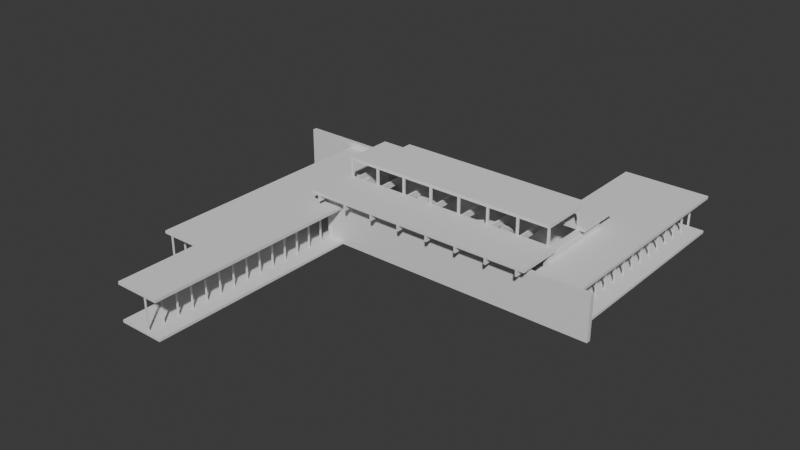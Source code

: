 # Source: Maquette.blend  (saved by Blender 5.1.30; exported with 4.5.12 LTS)
import bpy
from mathutils import Matrix  # noqa: F401  (used for matrix-valued properties, if any)

bpy.ops.wm.read_factory_settings(use_empty=True)
scene = bpy.context.scene
scene.name = 'Scene'

# ---- collections
col_collection = bpy.data.collections.new('Collection'); scene.collection.children.link(col_collection)

# ---- materials (node trees are filled in below, after node groups)
mat_mat_tissu = bpy.data.materials.new('Mat_Tissu')
mat_mat_verre = bpy.data.materials.new('Mat_Verre')

# ---- material node trees
mat_mat_tissu.use_nodes = True; mat_mat_tissu.node_tree.nodes.clear()
_N = mat_mat_tissu.node_tree.nodes; _L = mat_mat_tissu.node_tree.links
n0 = _N.new('ShaderNodeBsdfPrincipled'); n0.name = 'Principled BSDF'; n0.location = (-200, 100)
n1 = _N.new('ShaderNodeOutputMaterial'); n1.name = 'Material Output'; n1.location = (200, 100)
_L.new(n0.outputs[0], n1.inputs[0])
n1.is_active_output = True
mat_mat_verre.use_nodes = True; mat_mat_verre.node_tree.nodes.clear()
_N = mat_mat_verre.node_tree.nodes; _L = mat_mat_verre.node_tree.links
n0 = _N.new('ShaderNodeBsdfPrincipled'); n0.name = 'Principled BSDF'; n0.location = (-200, 100)
n1 = _N.new('ShaderNodeOutputMaterial'); n1.name = 'Material Output'; n1.location = (200, 100)
_L.new(n0.outputs[0], n1.inputs[0])
n1.is_active_output = True

# ---- world
world_world = bpy.data.worlds.new('World'); scene.world = world_world
world_world.use_nodes = True; world_world.node_tree.nodes.clear()
_N = world_world.node_tree.nodes; _L = world_world.node_tree.links
n0 = _N.new('ShaderNodeOutputWorld'); n0.name = 'World Output'; n0.location = (200, 100)
n1 = _N.new('ShaderNodeBackground'); n1.name = 'Background'; n1.location = (-200, 100)
n1.inputs[0].default_value = (0.05088, 0.05088, 0.05088, 1.0)
_L.new(n1.outputs[0], n0.inputs[0])
n0.is_active_output = True
world_world.color = (0.05088, 0.05088, 0.05088)
world_world.sun_shadow_jitter_overblur = 0.0

# ---- meshes
me_musee_axo = bpy.data.meshes.new('Musee axo')
me_musee_axo.from_pydata([(-2.25, -1.369, 3.897), (-2.25, -1.444, 5.182), (-2.25, -1.444, 3.897), (-2.25, -1.294, 5.182), (-2.25, -1.294, 3.897), (-2.4, -1.294, 5.182), (-2.325, -1.294, 3.897), (-2.4, -1.294, 3.897), (-2.4, -1.444, 3.897), (-2.4, -1.444, 5.182), (-2.4, -1.369, 3.897), (-2.325, -1.444, 3.897), (0.15, -1.369, 3.897), (0.15, -1.444, 5.182), (0.15, -1.444, 3.897), (0.15, -1.294, 5.182), (0.15, -1.294, 3.897), (1.315e-13, -1.294, 5.182), (0.075, -1.294, 3.897), (1.315e-13, -1.294, 3.897), (1.315e-13, -1.444, 3.897), (1.315e-13, -1.444, 5.182), (1.315e-13, -1.369, 3.897), (0.075, -1.444, 3.897), (10.27, -1.294, 3.67), (-7.725, -4.969, 3.67), (-7.725, -1.294, 3.67), (10.27, -4.969, 3.67), (10.27, -4.969, 3.897), (-7.725, -1.294, 3.897), (-7.725, -4.969, 3.897), (10.27, -1.294, 3.897), (2.55, -1.369, 3.897), (2.55, -1.444, 5.182), (2.55, -1.444, 3.897), (2.55, -1.294, 5.182), (2.55, -1.294, 3.897), (2.4, -1.294, 5.182), (2.475, -1.294, 3.897), (2.4, -1.294, 3.897), (2.4, -1.444, 3.897), (2.4, -1.444, 5.182), (2.4, -1.369, 3.897), (2.475, -1.444, 3.897), (10.27, 5.831, 3.67), (-7.725, 2.156, 3.67), (-7.725, 5.831, 3.67), (10.27, 2.156, 3.67), (10.27, 2.156, 3.897), (-7.725, 5.831, 3.897), (-7.725, 2.156, 3.897), (10.27, 5.831, 3.897), (4.95, -1.369, 3.897), (4.95, -1.444, 5.182), (4.95, -1.444, 3.897), (4.95, -1.294, 5.182), (4.95, -1.294, 3.897), (4.8, -1.294, 5.182), (4.875, -1.294, 3.897), (4.8, -1.294, 3.897), (4.8, -1.444, 3.897), (4.8, -1.444, 5.182), (4.8, -1.369, 3.897), (4.875, -1.444, 3.897), (7.35, -1.369, 3.897), (7.35, -1.444, 5.182), (7.35, -1.444, 3.897), (7.35, -1.294, 5.182), (7.35, -1.294, 3.897), (7.2, -1.294, 5.182), (7.275, -1.294, 3.897), (7.2, -1.294, 3.897), (7.2, -1.444, 3.897), (7.2, -1.444, 5.182), (7.2, -1.369, 3.897), (7.275, -1.444, 3.897), (9.75, -1.369, 3.897), (9.75, -1.444, 5.182), (9.75, -1.444, 3.897), (9.75, -1.294, 5.182), (9.75, -1.294, 3.897), (9.6, -1.294, 5.182), (9.675, -1.294, 3.897), (9.6, -1.294, 3.897), (9.6, -1.444, 3.897), (9.6, -1.444, 5.182), (9.6, -1.369, 3.897), (9.675, -1.444, 3.897), (-7.3, 4.456, -0.2), (-12.6, -14.39, -0.2), (-12.6, 4.456, -0.2), (-9.45, -14.39, -0.2), (-9.45, -20.75, -0.2), (-7.3, -3.944, -0.2), (-5.882, -20.75, -0.2), (-5.882, -3.944, -0.2), (-5.882, -20.75, -6.106e-16), (-9.45, -14.39, -6.106e-16), (-9.45, -20.75, -6.106e-16), (-7.3, -3.944, -6.106e-16), (-5.882, -3.944, -6.106e-16), (-12.6, 4.456, -6.106e-16), (-12.6, -14.39, -6.106e-16), (-7.3, 4.456, -6.106e-16), (-2.25, 2.231, 3.897), (-2.25, 2.156, 5.182), (-2.25, 2.156, 3.897), (-2.25, 2.306, 5.182), (-2.25, 2.306, 3.897), (-2.4, 2.306, 5.182), (-2.325, 2.306, 3.897), (-2.4, 2.306, 3.897), (-2.4, 2.156, 3.897), (-2.4, 2.156, 5.182), (-2.4, 2.231, 3.897), (-2.325, 2.156, 3.897), (4.95, 2.231, 3.897), (4.95, 2.156, 5.182), (4.95, 2.156, 3.897), (4.95, 2.306, 5.182), (4.95, 2.306, 3.897), (4.8, 2.306, 5.182), (4.875, 2.306, 3.897), (4.8, 2.306, 3.897), (4.8, 2.156, 3.897), (4.8, 2.156, 5.182), (4.8, 2.231, 3.897), (4.875, 2.156, 3.897), (-4.65, -1.369, 3.897), (-4.65, -1.444, 5.182), (-4.65, -1.444, 3.897), (-4.65, -1.294, 5.182), (-4.65, -1.294, 3.897), (-4.8, -1.294, 5.182), (-4.725, -1.294, 3.897), (-4.8, -1.294, 3.897), (-4.8, -1.444, 3.897), (-4.8, -1.444, 5.182), (-4.8, -1.369, 3.897), (-4.725, -1.444, 3.897), (0.15, 2.231, 3.897), (0.15, 2.156, 5.182), (0.15, 2.156, 3.897), (0.15, 2.306, 5.182), (0.15, 2.306, 3.897), (1.315e-13, 2.306, 5.182), (0.075, 2.306, 3.897), (1.315e-13, 2.306, 3.897), (1.315e-13, 2.156, 3.897), (1.315e-13, 2.156, 5.182), (1.315e-13, 2.231, 3.897), (0.075, 2.156, 3.897), (2.55, 2.231, 3.897), (2.55, 2.156, 5.182), (2.55, 2.156, 3.897), (2.55, 2.306, 5.182), (2.55, 2.306, 3.897), (2.4, 2.306, 5.182), (2.475, 2.306, 3.897), (2.4, 2.306, 3.897), (2.4, 2.156, 3.897), (2.4, 2.156, 5.182), (2.4, 2.231, 3.897), (2.475, 2.156, 3.897), (7.35, 2.231, 3.897), (7.35, 2.156, 5.182), (7.35, 2.156, 3.897), (7.35, 2.306, 5.182), (7.35, 2.306, 3.897), (7.2, 2.306, 5.182), (7.275, 2.306, 3.897), (7.2, 2.306, 3.897), (7.2, 2.156, 3.897), (7.2, 2.156, 5.182), (7.2, 2.231, 3.897), (7.275, 2.156, 3.897), (-4.65, 2.231, 3.897), (-4.65, 2.156, 5.182), (-4.65, 2.156, 3.897), (-4.65, 2.306, 5.182), (-4.65, 2.306, 3.897), (-4.8, 2.306, 5.182), (-4.725, 2.306, 3.897), (-4.8, 2.306, 3.897), (-4.8, 2.156, 3.897), (-4.8, 2.156, 5.182), (-4.8, 2.231, 3.897), (-4.725, 2.156, 3.897), (-7.05, 2.231, 3.897), (-7.05, 2.156, 5.182), (-7.05, 2.156, 3.897), (-7.05, 2.306, 5.182), (-7.05, 2.306, 3.897), (-7.2, 2.306, 5.182), (-7.125, 2.306, 3.897), (-7.2, 2.306, 3.897), (-7.2, 2.156, 3.897), (-7.2, 2.156, 5.182), (-7.2, 2.231, 3.897), (-7.125, 2.156, 3.897), (9.75, 2.306, 5.182), (-7.2, -1.444, 5.182), (9.75, -1.444, 5.417), (-7.2, 2.306, 5.417), (-7.2, -1.444, 5.417), (9.75, 2.306, 5.417), (-7.05, -1.369, 3.897), (-7.05, -1.444, 5.182), (-7.05, -1.444, 3.897), (-7.05, -1.294, 5.182), (-7.05, -1.294, 3.897), (-7.2, -1.294, 5.182), (-7.125, -1.294, 3.897), (-7.2, -1.294, 3.897), (-7.2, -1.444, 3.897), (-7.2, -1.369, 3.897), (-7.125, -1.444, 3.897), (9.75, 2.231, 3.897), (9.75, 2.156, 5.182), (9.75, 2.156, 3.897), (9.75, 2.306, 3.897), (9.6, 2.306, 5.182), (9.675, 2.306, 3.897), (9.6, 2.306, 3.897), (9.6, 2.156, 3.897), (9.6, 2.156, 5.182), (9.6, 2.231, 3.897), (9.675, 2.156, 3.897), (13.32, 14.23, -0.2), (6.6, 4.806, -0.2), (6.6, 14.23, -0.2), (9.85, 4.806, -0.2), (9.85, -3.594, -0.2), (13.32, -3.594, -0.2), (9.85, -1.539, -0.2), (9.85, 0.4507, -0.2), (9.85, -3.594, 1.943e-16), (9.85, 0.4507, 1.943e-16), (9.85, -1.539, 1.943e-16), (9.85, 4.806, 1.943e-16), (13.32, -3.594, 1.943e-16), (6.6, 14.23, 1.943e-16), (6.6, 4.806, 1.943e-16), (13.32, 14.23, 1.943e-16), (-7.3, 4.456, 2.595), (-12.6, -14.39, 2.595), (-12.6, 4.456, 2.595), (-9.45, -14.39, 2.595), (-9.45, -20.75, 2.595), (-7.3, -3.944, 2.595), (-5.882, -20.75, 2.595), (-5.882, -3.944, 2.595), (-5.882, -20.75, 2.809), (-9.45, -14.39, 2.809), (-9.45, -20.75, 2.809), (-7.3, -3.944, 2.809), (-5.882, -3.944, 2.809), (-12.6, 4.456, 2.809), (-12.6, -14.39, 2.809), (-7.3, 4.456, 2.809), (13.32, 14.23, 2.595), (6.6, 4.806, 2.595), (6.6, 14.23, 2.595), (9.85, 4.806, 2.595), (9.85, -3.594, 2.595), (13.32, -3.594, 2.595), (9.85, -1.539, 2.595), (9.85, -3.594, 2.809), (9.85, 4.806, 2.809), (9.85, -1.539, 2.809), (13.32, -3.594, 2.809), (6.6, 14.23, 2.809), (6.6, 4.806, 2.809), (13.32, 14.23, 2.809), (14.48, -3.944, -0.2), (-7.091, -3.594, -0.2), (-7.3, -3.594, -0.2), (-6.865, -3.594, -0.2), (-6.638, -3.594, -0.2), (7.35, -4.969, 3.67), (7.2, -4.969, 3.22), (7.35, -4.969, 3.22), (7.2, -4.969, 3.67), (7.2, 5.831, 3.67), (7.35, 5.831, 3.22), (7.2, 5.831, 3.22), (7.35, 5.831, 3.67), (-4.65, -4.969, 3.67), (-4.8, -4.969, 3.22), (-4.65, -4.969, 3.22), (-4.8, -4.969, 3.67), (-4.8, 5.831, 3.67), (-4.65, 5.831, 3.22), (-4.8, 5.831, 3.22), (-4.65, 5.831, 3.67), (-7.05, -4.969, 3.67), (-7.2, -4.969, 3.22), (-7.05, -4.969, 3.22), (-7.2, -4.969, 3.67), (-7.2, 5.831, 3.67), (-7.05, 5.831, 3.22), (-7.2, 5.831, 3.22), (-7.05, 5.831, 3.67), (2.55, -4.969, 3.67), (2.4, -4.969, 3.22), (2.55, -4.969, 3.22), (2.4, -4.969, 3.67), (2.4, 5.831, 3.67), (2.55, 5.831, 3.22), (2.4, 5.831, 3.22), (2.55, 5.831, 3.67), (0.15, -4.969, 3.67), (-7.105e-15, -4.969, 3.22), (0.15, -4.969, 3.22), (-7.105e-15, -4.969, 3.67), (-7.105e-15, 5.831, 3.67), (0.15, 5.831, 3.22), (-7.105e-15, 5.831, 3.22), (0.15, 5.831, 3.67), (4.95, -4.969, 3.67), (4.8, -4.969, 3.22), (4.95, -4.969, 3.22), (4.8, -4.969, 3.67), (4.8, 5.831, 3.67), (4.95, 5.831, 3.22), (4.8, 5.831, 3.22), (4.95, 5.831, 3.67), (-2.25, -4.969, 3.67), (-2.4, -4.969, 3.22), (-2.25, -4.969, 3.22), (-2.4, -4.969, 3.67), (-2.4, 5.831, 3.67), (-2.25, 5.831, 3.22), (-2.4, 5.831, 3.22), (-2.25, 5.831, 3.67), (9.85, 4.456, -0.2), (-16.47, 4.806, -0.2), (-16.19, 4.806, -0.2), (-15.92, 4.806, -0.2), (9.75, -4.969, 3.67), (9.6, -4.969, 3.22), (9.75, -4.969, 3.22), (9.6, -4.969, 3.67), (9.6, 5.831, 3.67), (9.75, 5.831, 3.22), (9.6, 5.831, 3.22), (9.75, 5.831, 3.67), (-7.3, 4.456, -3.958e-14), (9.85, 4.456, -3.958e-14), (-7.3, -3.594, -3.958e-14), (9.85, -3.594, -3.922e-14), (9.85, -1.539, -3.958e-14), (7.338, 14.26, 0.0), (7.2, 14.2, 0.0), (7.2, 14.26, 0.0), (7.338, 14.2, 0.0), (7.338, 14.2, 2.595), (7.2, 14.26, 2.595), (7.2, 14.2, 2.595), (7.338, 14.26, 2.595), (7.338, 11.86, 0.0), (7.2, 11.8, 0.0), (7.2, 11.86, 0.0), (7.338, 11.8, 0.0), (7.338, 11.8, 2.595), (7.2, 11.86, 2.595), (7.2, 11.8, 2.595), (7.338, 11.86, 2.595), (7.338, 13.06, 0.0), (7.2, 13.0, 0.0), (7.2, 13.06, 0.0), (7.338, 13.0, 0.0), (7.338, 13.0, 2.595), (7.2, 13.06, 2.595), (7.2, 13.0, 2.595), (7.338, 13.06, 2.595), (7.338, 9.463, 0.0), (7.2, 9.398, 0.0), (7.2, 9.463, 0.0), (7.338, 9.398, 0.0), (7.338, 9.398, 2.595), (7.2, 9.463, 2.595), (7.2, 9.398, 2.595), (7.338, 9.463, 2.595), (7.338, 8.263, 0.0), (7.2, 8.198, 0.0), (7.2, 8.263, 0.0), (7.338, 8.198, 0.0), (7.338, 8.198, 2.595), (7.2, 8.263, 2.595), (7.2, 8.198, 2.595), (7.338, 8.263, 2.595), (7.338, 10.66, 0.0), (7.2, 10.6, 0.0), (7.2, 10.66, 0.0), (7.338, 10.6, 0.0), (7.338, 10.6, 2.595), (7.2, 10.66, 2.595), (7.2, 10.6, 2.595), (7.338, 10.66, 2.595), (7.338, 5.863, 0.0), (7.2, 5.798, 0.0), (7.2, 5.863, 0.0), (7.338, 5.798, 0.0), (7.338, 5.798, 2.595), (7.2, 5.863, 2.595), (7.2, 5.798, 2.595), (7.338, 5.863, 2.595), (7.338, 7.063, 0.0), (7.2, 6.998, 0.0), (7.2, 7.063, 0.0), (7.338, 6.998, 0.0), (7.338, 6.998, 2.595), (7.2, 7.063, 2.595), (7.2, 6.998, 2.595), (7.338, 7.063, 2.595), (7.338, 4.871, 0.0), (7.2, 4.806, 0.0), (7.2, 4.871, 0.0), (7.338, 4.806, 0.0), (7.338, 4.806, 2.595), (7.2, 4.871, 2.595), (7.2, 4.806, 2.595), (7.338, 4.871, 2.595), (12.15, 10.66, 0.0), (12.01, 10.6, 0.0), (12.01, 10.66, 0.0), (12.15, 10.6, 0.0), (12.15, 10.6, 2.595), (12.01, 10.66, 2.595), (12.01, 10.6, 2.595), (12.15, 10.66, 2.595), (12.15, 5.863, 0.0), (12.01, 5.798, 0.0), (12.01, 5.863, 0.0), (12.15, 5.798, 0.0), (12.15, 5.798, 2.595), (12.01, 5.863, 2.595), (12.01, 5.798, 2.595), (12.15, 5.863, 2.595), (12.15, 13.06, 0.0), (12.01, 13.0, 0.0), (12.01, 13.06, 0.0), (12.15, 13.0, 0.0), (12.15, 13.0, 2.595), (12.01, 13.06, 2.595), (12.01, 13.0, 2.595), (12.15, 13.06, 2.595), (12.15, 8.263, 0.0), (12.01, 8.198, 0.0), (12.01, 8.263, 0.0), (12.15, 8.198, 0.0), (12.15, 8.198, 2.595), (12.01, 8.263, 2.595), (12.01, 8.198, 2.595), (12.15, 8.263, 2.595), (12.15, 11.86, 0.0), (12.01, 11.8, 0.0), (12.01, 11.86, 0.0), (12.15, 11.8, 0.0), (12.15, 11.8, 2.595), (12.01, 11.86, 2.595), (12.01, 11.8, 2.595), (12.15, 11.86, 2.595), (12.15, 9.463, 0.0), (12.01, 9.398, 0.0), (12.01, 9.463, 0.0), (12.15, 9.398, 0.0), (12.15, 9.398, 2.595), (12.01, 9.463, 2.595), (12.01, 9.398, 2.595), (12.15, 9.463, 2.595), (12.15, 7.063, 0.0), (12.01, 6.998, 0.0), (12.01, 7.063, 0.0), (12.15, 6.998, 0.0), (12.15, 6.998, 2.595), (12.01, 7.063, 2.595), (12.01, 6.998, 2.595), (12.15, 7.063, 2.595), (12.15, 14.26, 0.0), (12.01, 14.2, 0.0), (12.01, 14.26, 0.0), (12.15, 14.2, 0.0), (12.15, 14.2, 2.595), (12.01, 14.26, 2.595), (12.01, 14.2, 2.595), (12.15, 14.26, 2.595), (12.15, 3.463, 0.0), (12.01, 3.398, 0.0), (12.01, 3.463, 0.0), (12.15, 3.398, 0.0), (12.15, 3.398, 2.595), (12.01, 3.463, 2.595), (12.01, 3.398, 2.595), (12.15, 3.463, 2.595), (12.15, 1.063, 0.0), (12.01, 0.9982, 0.0), (12.01, 1.063, 0.0), (12.15, 0.9982, 0.0), (12.15, 0.9982, 2.595), (12.01, 1.063, 2.595), (12.01, 0.9982, 2.595), (12.15, 1.063, 2.595), (12.15, -0.1368, 0.0), (12.01, -0.2018, 0.0), (12.01, -0.1368, 0.0), (12.15, -0.2018, 0.0), (12.15, -0.2018, 2.595), (12.01, -0.1368, 2.595), (12.01, -0.2018, 2.595), (12.15, -0.1368, 2.595), (12.15, -1.337, 0.0), (12.01, -1.402, 0.0), (12.01, -1.337, 0.0), (12.15, -1.402, 0.0), (12.15, -1.402, 2.595), (12.01, -1.337, 2.595), (12.01, -1.402, 2.595), (12.15, -1.337, 2.595), (12.15, 4.663, 0.0), (12.01, 4.598, 0.0), (12.01, 4.663, 0.0), (12.15, 4.598, 0.0), (12.15, 4.598, 2.595), (12.01, 4.663, 2.595), (12.01, 4.598, 2.595), (12.15, 4.663, 2.595), (12.15, 2.263, 0.0), (12.01, 2.198, 0.0), (12.01, 2.263, 0.0), (12.15, 2.198, 0.0), (12.15, 2.198, 2.595), (12.01, 2.263, 2.595), (12.01, 2.198, 2.595), (12.15, 2.263, 2.595), (12.15, -2.537, 0.0), (12.01, -2.602, 0.0), (12.01, -2.537, 0.0), (12.15, -2.602, 0.0), (12.15, -2.602, 2.595), (12.01, -2.537, 2.595), (12.01, -2.602, 2.595), (12.15, -2.537, 2.595), (12.15, -3.529, 0.0), (12.01, -3.594, 0.0), (12.01, -3.529, 0.0), (12.15, -3.594, 0.0), (12.15, -3.594, 2.595), (12.01, -3.529, 2.595), (12.01, -3.594, 2.595), (12.15, -3.529, 2.595), (-11.86, 3.463, 0.0), (-12.0, 3.398, 0.0), (-12.0, 3.463, 0.0), (-11.86, 3.398, 0.0), (-11.86, 3.398, 2.595), (-12.0, 3.463, 2.595), (-12.0, 3.398, 2.595), (-11.86, 3.463, 2.595), (-11.86, 1.063, 0.0), (-12.0, 0.9982, 0.0), (-12.0, 1.063, 0.0), (-11.86, 0.9982, 0.0), (-11.86, 0.9982, 2.595), (-12.0, 1.063, 2.595), (-12.0, 0.9982, 2.595), (-11.86, 1.063, 2.595), (-11.86, -1.337, 0.0), (-12.0, -1.402, 0.0), (-12.0, -1.337, 0.0), (-11.86, -1.402, 0.0), (-11.86, -1.402, 2.595), (-12.0, -1.337, 2.595), (-12.0, -1.402, 2.595), (-11.86, -1.337, 2.595), (-11.86, -2.537, 0.0), (-12.0, -2.602, 0.0), (-12.0, -2.537, 0.0), (-11.86, -2.602, 0.0), (-11.86, -2.602, 2.595), (-12.0, -2.537, 2.595), (-12.0, -2.602, 2.595), (-11.86, -2.537, 2.595), (-11.86, -3.737, 0.0), (-12.0, -3.802, 0.0), (-12.0, -3.737, 0.0), (-11.86, -3.802, 0.0), (-11.86, -3.802, 2.595), (-12.0, -3.737, 2.595), (-12.0, -3.802, 2.595), (-11.86, -3.737, 2.595), (-11.86, 2.263, 0.0), (-12.0, 2.198, 0.0), (-12.0, 2.263, 0.0), (-11.86, 2.198, 0.0), (-11.86, 2.198, 2.595), (-12.0, 2.263, 2.595), (-12.0, 2.198, 2.595), (-11.86, 2.263, 2.595), (-11.86, -0.1368, 0.0), (-12.0, -0.2018, 0.0), (-12.0, -0.1368, 0.0), (-11.86, -0.2018, 0.0), (-11.86, -0.2018, 2.595), (-12.0, -0.1368, 2.595), (-12.0, -0.2018, 2.595), (-11.86, -0.1368, 2.595), (-11.86, 4.456, 0.0), (-12.0, 4.391, 0.0), (-12.0, 4.456, 0.0), (-11.86, 4.391, 0.0), (-11.86, 4.391, 2.595), (-12.0, 4.456, 2.595), (-12.0, 4.391, 2.595), (-11.86, 4.456, 2.595), (-11.86, -4.937, 0.0), (-12.0, -5.002, 0.0), (-12.0, -4.937, 0.0), (-11.86, -5.002, 0.0), (-11.86, -5.002, 2.595), (-12.0, -4.937, 2.595), (-12.0, -5.002, 2.595), (-11.86, -4.937, 2.595), (-11.86, -6.137, 0.0), (-12.0, -6.202, 0.0), (-12.0, -6.137, 0.0), (-11.86, -6.202, 0.0), (-11.86, -6.202, 2.595), (-12.0, -6.137, 2.595), (-12.0, -6.202, 2.595), (-11.86, -6.137, 2.595), (-11.86, -7.337, 0.0), (-12.0, -7.402, 0.0), (-12.0, -7.337, 0.0), (-11.86, -7.402, 0.0), (-11.86, -7.402, 2.595), (-12.0, -7.337, 2.595), (-12.0, -7.402, 2.595), (-11.86, -7.337, 2.595), (-11.86, -8.537, 0.0), (-12.0, -8.602, 0.0), (-12.0, -8.537, 0.0), (-11.86, -8.602, 0.0), (-11.86, -8.602, 2.595), (-12.0, -8.537, 2.595), (-12.0, -8.602, 2.595), (-11.86, -8.537, 2.595), (-11.86, -9.737, 0.0), (-12.0, -9.802, 0.0), (-12.0, -9.737, 0.0), (-11.86, -9.802, 0.0), (-11.86, -9.802, 2.595), (-12.0, -9.737, 2.595), (-12.0, -9.802, 2.595), (-11.86, -9.737, 2.595), (-11.86, -10.94, 0.0), (-12.0, -11.0, 0.0), (-12.0, -10.94, 0.0), (-11.86, -11.0, 0.0), (-11.86, -11.0, 2.595), (-12.0, -10.94, 2.595), (-12.0, -11.0, 2.595), (-11.86, -10.94, 2.595), (-11.86, -13.34, 0.0), (-12.0, -13.4, 0.0), (-12.0, -13.34, 0.0), (-11.86, -13.4, 0.0), (-11.86, -13.4, 2.595), (-12.0, -13.34, 2.595), (-12.0, -13.4, 2.595), (-11.86, -13.34, 2.595), (-11.86, -12.14, 0.0), (-12.0, -12.2, 0.0), (-12.0, -12.14, 0.0), (-11.86, -12.2, 0.0), (-11.86, -12.2, 2.595), (-12.0, -12.14, 2.595), (-12.0, -12.2, 2.595), (-11.86, -12.14, 2.595), (-11.86, -14.33, 0.0), (-12.0, -14.39, 0.0), (-12.0, -14.33, 0.0), (-11.86, -14.39, 0.0), (-11.86, -14.39, 2.595), (-12.0, -14.33, 2.595), (-12.0, -14.39, 2.595), (-11.86, -14.33, 2.595), (-7.052, -8.537, 0.0), (-7.19, -8.602, 0.0), (-7.19, -8.537, 0.0), (-7.052, -8.602, 0.0), (-7.052, -8.602, 2.595), (-7.19, -8.537, 2.595), (-7.19, -8.602, 2.595), (-7.052, -8.537, 2.595), (-7.052, -10.94, 0.0), (-7.19, -11.0, 0.0), (-7.19, -10.94, 0.0), (-7.052, -11.0, 0.0), (-7.052, -11.0, 2.595), (-7.19, -10.94, 2.595), (-7.19, -11.0, 2.595), (-7.052, -10.94, 2.595), (-7.052, -6.137, 0.0), (-7.19, -6.202, 0.0), (-7.19, -6.137, 0.0), (-7.052, -6.202, 0.0), (-7.052, -6.202, 2.595), (-7.19, -6.137, 2.595), (-7.19, -6.202, 2.595), (-7.052, -6.137, 2.595), (-7.052, -13.34, 0.0), (-7.19, -13.4, 0.0), (-7.19, -13.34, 0.0), (-7.052, -13.4, 0.0), (-7.052, -13.4, 2.595), (-7.19, -13.34, 2.595), (-7.19, -13.4, 2.595), (-7.052, -13.34, 2.595), (-7.052, -12.14, 0.0), (-7.19, -12.2, 0.0), (-7.19, -12.14, 0.0), (-7.052, -12.2, 0.0), (-7.052, -12.2, 2.595), (-7.19, -12.14, 2.595), (-7.19, -12.2, 2.595), (-7.052, -12.14, 2.595), (-7.052, -7.337, 0.0), (-7.19, -7.402, 0.0), (-7.19, -7.337, 0.0), (-7.052, -7.402, 0.0), (-7.052, -7.402, 2.595), (-7.19, -7.337, 2.595), (-7.19, -7.402, 2.595), (-7.052, -7.337, 2.595), (-7.052, -9.737, 0.0), (-7.19, -9.802, 0.0), (-7.19, -9.737, 0.0), (-7.052, -9.802, 0.0), (-7.052, -9.802, 2.595), (-7.19, -9.737, 2.595), (-7.19, -9.802, 2.595), (-7.052, -9.737, 2.595), (-7.052, -4.937, 0.0), (-7.19, -5.002, 0.0), (-7.19, -4.937, 0.0), (-7.052, -5.002, 0.0), (-7.052, -5.002, 2.595), (-7.19, -4.937, 2.595), (-7.19, -5.002, 2.595), (-7.052, -4.937, 2.595), (-7.052, -3.944, 0.0), (-7.19, -4.009, 0.0), (-7.19, -3.944, 0.0), (-7.052, -4.009, 0.0), (-7.052, -4.009, 2.595), (-7.19, -3.944, 2.595), (-7.19, -4.009, 2.595), (-7.052, -3.944, 2.595), (-7.052, -16.94, 0.0), (-7.19, -17.0, 0.0), (-7.19, -16.94, 0.0), (-7.052, -17.0, 0.0), (-7.052, -17.0, 2.595), (-7.19, -16.94, 2.595), (-7.19, -17.0, 2.595), (-7.052, -16.94, 2.595), (-7.052, -18.14, 0.0), (-7.19, -18.2, 0.0), (-7.19, -18.14, 0.0), (-7.052, -18.2, 0.0), (-7.052, -18.2, 2.595), (-7.19, -18.14, 2.595), (-7.19, -18.2, 2.595), (-7.052, -18.14, 2.595), (-7.052, -14.54, 0.0), (-7.19, -14.6, 0.0), (-7.19, -14.54, 0.0), (-7.052, -14.6, 0.0), (-7.052, -14.6, 2.595), (-7.19, -14.54, 2.595), (-7.19, -14.6, 2.595), (-7.052, -14.54, 2.595), (-7.052, -19.34, 0.0), (-7.19, -19.4, 0.0), (-7.19, -19.34, 0.0), (-7.052, -19.4, 0.0), (-7.052, -19.4, 2.595), (-7.19, -19.34, 2.595), (-7.19, -19.4, 2.595), (-7.052, -19.34, 2.595), (-7.052, -15.74, 0.0), (-7.19, -15.8, 0.0), (-7.19, -15.74, 0.0), (-7.052, -15.8, 0.0), (-7.052, -15.8, 2.595), (-7.19, -15.74, 2.595), (-7.19, -15.8, 2.595), (-7.052, -15.74, 2.595), (-7.052, -20.54, 0.0), (-7.19, -20.6, 0.0), (-7.19, -20.54, 0.0), (-7.052, -20.6, 0.0), (-7.052, -20.6, 2.595), (-7.19, -20.54, 2.595), (-7.19, -20.6, 2.595), (-7.052, -20.54, 2.595)], [], [(0, 1, 2), (1, 0, 3), (3, 0, 4), (5, 6, 7), (6, 5, 4), (4, 5, 3), (5, 8, 9), (8, 5, 10), (10, 5, 7), (1, 11, 2), (11, 1, 8), (8, 1, 9), (1, 5, 9), (5, 1, 3), (12, 13, 14), (13, 12, 15), (15, 12, 16), (17, 18, 19), (18, 17, 16), (16, 17, 15), (17, 20, 21), (20, 17, 22), (22, 17, 19), (13, 23, 14), (23, 13, 20), (20, 13, 21), (13, 17, 21), (17, 13, 15), (24, 25, 26), (25, 24, 27), (28, 29, 30), (29, 28, 31), (29, 24, 26), (24, 29, 31), (24, 28, 27), (28, 24, 31), (28, 25, 27), (25, 28, 30), (29, 25, 30), (25, 29, 26), (32, 33, 34), (33, 32, 35), (35, 32, 36), (37, 38, 39), (38, 37, 36), (36, 37, 35), (37, 40, 41), (40, 37, 42), (42, 37, 39), (33, 43, 34), (43, 33, 40), (40, 33, 41), (33, 37, 41), (37, 33, 35), (44, 45, 46), (45, 44, 47), (48, 49, 50), (49, 48, 51), (49, 44, 46), (44, 49, 51), (44, 48, 47), (48, 44, 51), (48, 45, 47), (45, 48, 50), (49, 45, 50), (45, 49, 46), (52, 53, 54), (53, 52, 55), (55, 52, 56), (57, 58, 59), (58, 57, 56), (56, 57, 55), (57, 60, 61), (60, 57, 62), (62, 57, 59), (53, 63, 54), (63, 53, 60), (60, 53, 61), (53, 57, 61), (57, 53, 55), (64, 65, 66), (65, 64, 67), (67, 64, 68), (69, 70, 71), (70, 69, 68), (68, 69, 67), (69, 72, 73), (72, 69, 74), (74, 69, 71), (65, 75, 66), (75, 65, 72), (72, 65, 73), (65, 69, 73), (69, 65, 67), (76, 77, 78), (77, 76, 79), (79, 76, 80), (81, 82, 83), (82, 81, 80), (80, 81, 79), (81, 84, 85), (84, 81, 86), (86, 81, 83), (77, 87, 78), (87, 77, 84), (84, 77, 85), (77, 81, 85), (81, 77, 79), (88, 89, 90), (89, 88, 91), (91, 88, 92), (92, 88, 93), (92, 93, 94), (94, 93, 95), (96, 97, 98), (97, 96, 99), (99, 96, 100), (97, 101, 102), (101, 97, 103), (103, 97, 99), (97, 89, 91), (89, 97, 102), (97, 92, 98), (92, 97, 91), (96, 92, 94), (92, 96, 98), (95, 96, 94), (96, 95, 100), (99, 95, 93), (95, 99, 100), (88, 99, 93), (99, 88, 103), (101, 88, 90), (88, 101, 103), (101, 89, 102), (89, 101, 90), (104, 105, 106), (105, 104, 107), (107, 104, 108), (109, 110, 111), (110, 109, 108), (108, 109, 107), (109, 112, 113), (112, 109, 114), (114, 109, 111), (105, 115, 106), (115, 105, 112), (112, 105, 113), (105, 109, 113), (109, 105, 107), (116, 117, 118), (117, 116, 119), (119, 116, 120), (121, 122, 123), (122, 121, 120), (120, 121, 119), (121, 124, 125), (124, 121, 126), (126, 121, 123), (117, 127, 118), (127, 117, 124), (124, 117, 125), (117, 121, 125), (121, 117, 119), (128, 129, 130), (129, 128, 131), (131, 128, 132), (133, 134, 135), (134, 133, 132), (132, 133, 131), (133, 136, 137), (136, 133, 138), (138, 133, 135), (129, 139, 130), (139, 129, 136), (136, 129, 137), (129, 133, 137), (133, 129, 131), (140, 141, 142), (141, 140, 143), (143, 140, 144), (145, 146, 147), (146, 145, 144), (144, 145, 143), (145, 148, 149), (148, 145, 150), (150, 145, 147), (141, 151, 142), (151, 141, 148), (148, 141, 149), (141, 145, 149), (145, 141, 143), (152, 153, 154), (153, 152, 155), (155, 152, 156), (157, 158, 159), (158, 157, 156), (156, 157, 155), (157, 160, 161), (160, 157, 162), (162, 157, 159), (153, 163, 154), (163, 153, 160), (160, 153, 161), (153, 157, 161), (157, 153, 155), (164, 165, 166), (165, 164, 167), (167, 164, 168), (169, 170, 171), (170, 169, 168), (168, 169, 167), (169, 172, 173), (172, 169, 174), (174, 169, 171), (165, 175, 166), (175, 165, 172), (172, 165, 173), (165, 169, 173), (169, 165, 167), (176, 177, 178), (177, 176, 179), (179, 176, 180), (181, 182, 183), (182, 181, 180), (180, 181, 179), (181, 184, 185), (184, 181, 186), (186, 181, 183), (177, 187, 178), (187, 177, 184), (184, 177, 185), (177, 181, 185), (181, 177, 179), (188, 189, 190), (189, 188, 191), (191, 188, 192), (193, 194, 195), (194, 193, 192), (192, 193, 191), (193, 196, 197), (196, 193, 198), (198, 193, 195), (189, 199, 190), (199, 189, 196), (196, 189, 197), (189, 193, 197), (193, 189, 191), (200, 201, 193), (201, 200, 77), (202, 203, 204), (203, 202, 205), (203, 201, 204), (201, 203, 193), (202, 201, 77), (201, 202, 204), (200, 202, 77), (202, 200, 205), (203, 200, 193), (200, 203, 205), (206, 207, 208), (207, 206, 209), (209, 206, 210), (211, 212, 213), (212, 211, 210), (210, 211, 209), (211, 214, 201), (214, 211, 215), (215, 211, 213), (207, 216, 208), (216, 207, 214), (214, 207, 201), (207, 211, 201), (211, 207, 209), (217, 218, 219), (218, 217, 200), (200, 217, 220), (221, 222, 223), (222, 221, 220), (220, 221, 200), (221, 224, 225), (224, 221, 226), (226, 221, 223), (218, 227, 219), (227, 218, 224), (224, 218, 225), (218, 221, 225), (221, 218, 200), (228, 229, 230), (229, 228, 231), (231, 228, 232), (232, 228, 233), (231, 234, 235), (234, 231, 232), (236, 237, 238), (237, 236, 239), (239, 236, 240), (239, 241, 242), (241, 239, 243), (243, 239, 240), (239, 229, 231), (229, 239, 242), (239, 235, 237), (235, 239, 231), (237, 234, 238), (234, 237, 235), (238, 232, 236), (232, 238, 234), (240, 232, 233), (232, 240, 236), (228, 240, 233), (240, 228, 243), (241, 228, 230), (228, 241, 243), (241, 229, 242), (229, 241, 230), (244, 245, 246), (245, 244, 247), (247, 244, 248), (248, 244, 249), (248, 249, 250), (250, 249, 251), (252, 253, 254), (253, 252, 255), (255, 252, 256), (253, 257, 258), (257, 253, 259), (259, 253, 255), (253, 245, 247), (245, 253, 258), (253, 248, 254), (248, 253, 247), (252, 248, 250), (248, 252, 254), (251, 252, 250), (252, 251, 256), (255, 251, 249), (251, 255, 256), (244, 255, 249), (255, 244, 259), (257, 244, 246), (244, 257, 259), (257, 245, 258), (245, 257, 246), (260, 261, 262), (261, 260, 263), (263, 260, 264), (264, 260, 265), (264, 266, 263), (267, 268, 269), (268, 267, 270), (268, 271, 272), (271, 268, 273), (273, 268, 270), (268, 261, 263), (261, 268, 272), (268, 266, 269), (266, 268, 263), (269, 264, 267), (264, 269, 266), (270, 264, 265), (264, 270, 267), (260, 270, 265), (270, 260, 273), (271, 260, 262), (260, 271, 273), (271, 261, 272), (261, 271, 262), (274, 275, 277), (274, 277, 278), (279, 280, 281), (280, 279, 282), (283, 284, 285), (284, 283, 286), (283, 280, 282), (280, 283, 285), (279, 283, 282), (283, 279, 286), (284, 279, 281), (279, 284, 286), (287, 288, 289), (288, 287, 290), (291, 292, 293), (292, 291, 294), (291, 288, 290), (288, 291, 293), (287, 291, 290), (291, 287, 294), (292, 287, 289), (287, 292, 294), (295, 296, 297), (296, 295, 298), (299, 300, 301), (300, 299, 302), (299, 296, 298), (296, 299, 301), (295, 299, 298), (299, 295, 302), (300, 295, 297), (295, 300, 302), (303, 304, 305), (304, 303, 306), (307, 308, 309), (308, 307, 310), (307, 304, 306), (304, 307, 309), (303, 307, 306), (307, 303, 310), (308, 303, 305), (303, 308, 310), (311, 312, 313), (312, 311, 314), (315, 316, 317), (316, 315, 318), (315, 312, 314), (312, 315, 317), (311, 315, 314), (315, 311, 318), (316, 311, 313), (311, 316, 318), (319, 320, 321), (320, 319, 322), (323, 324, 325), (324, 323, 326), (323, 320, 322), (320, 323, 325), (319, 323, 322), (323, 319, 326), (324, 319, 321), (319, 324, 326), (327, 328, 329), (328, 327, 330), (331, 332, 333), (332, 331, 334), (331, 328, 330), (328, 331, 333), (327, 331, 330), (331, 327, 334), (332, 327, 329), (327, 332, 334), (335, 336, 337), (335, 337, 338), (339, 340, 341), (340, 339, 342), (343, 344, 345), (344, 343, 346), (343, 340, 342), (340, 343, 345), (339, 343, 342), (343, 339, 346), (344, 339, 341), (339, 344, 346), (347, 335, 88), (335, 347, 348), (347, 276, 349), (276, 347, 88), (234, 350, 232), (350, 234, 351), (350, 347, 349), (347, 350, 351), (348, 347, 351), (232, 349, 276), (349, 232, 350), (232, 276, 234), (335, 276, 88), (276, 335, 234), (335, 351, 234), (351, 335, 348), (352, 353, 354), (353, 352, 355), (356, 357, 358), (357, 356, 359), (357, 353, 358), (353, 357, 354), (356, 353, 355), (353, 356, 358), (352, 356, 355), (356, 352, 359), (357, 352, 354), (352, 357, 359), (360, 361, 362), (361, 360, 363), (364, 365, 366), (365, 364, 367), (365, 361, 366), (361, 365, 362), (364, 361, 363), (361, 364, 366), (360, 364, 363), (364, 360, 367), (365, 360, 362), (360, 365, 367), (368, 369, 370), (369, 368, 371), (372, 373, 374), (373, 372, 375), (373, 369, 374), (369, 373, 370), (372, 369, 371), (369, 372, 374), (368, 372, 371), (372, 368, 375), (373, 368, 370), (368, 373, 375), (376, 377, 378), (377, 376, 379), (380, 381, 382), (381, 380, 383), (381, 377, 382), (377, 381, 378), (380, 377, 379), (377, 380, 382), (376, 380, 379), (380, 376, 383), (381, 376, 378), (376, 381, 383), (384, 385, 386), (385, 384, 387), (388, 389, 390), (389, 388, 391), (389, 385, 390), (385, 389, 386), (388, 385, 387), (385, 388, 390), (384, 388, 387), (388, 384, 391), (389, 384, 386), (384, 389, 391), (392, 393, 394), (393, 392, 395), (396, 397, 398), (397, 396, 399), (397, 393, 398), (393, 397, 394), (396, 393, 395), (393, 396, 398), (392, 396, 395), (396, 392, 399), (397, 392, 394), (392, 397, 399), (400, 401, 402), (401, 400, 403), (404, 405, 406), (405, 404, 407), (405, 401, 406), (401, 405, 402), (404, 401, 403), (401, 404, 406), (400, 404, 403), (404, 400, 407), (405, 400, 402), (400, 405, 407), (408, 409, 410), (409, 408, 411), (412, 413, 414), (413, 412, 415), (413, 409, 414), (409, 413, 410), (412, 409, 411), (409, 412, 414), (408, 412, 411), (412, 408, 415), (413, 408, 410), (408, 413, 415), (416, 417, 418), (417, 416, 419), (420, 421, 422), (421, 420, 423), (421, 417, 422), (417, 421, 418), (420, 417, 419), (417, 420, 422), (416, 420, 419), (420, 416, 423), (421, 416, 418), (416, 421, 423), (424, 425, 426), (425, 424, 427), (428, 429, 430), (429, 428, 431), (429, 425, 430), (425, 429, 426), (428, 425, 427), (425, 428, 430), (424, 428, 427), (428, 424, 431), (429, 424, 426), (424, 429, 431), (432, 433, 434), (433, 432, 435), (436, 437, 438), (437, 436, 439), (437, 433, 438), (433, 437, 434), (436, 433, 435), (433, 436, 438), (432, 436, 435), (436, 432, 439), (437, 432, 434), (432, 437, 439), (440, 441, 442), (441, 440, 443), (444, 445, 446), (445, 444, 447), (445, 441, 446), (441, 445, 442), (444, 441, 443), (441, 444, 446), (440, 444, 443), (444, 440, 447), (445, 440, 442), (440, 445, 447), (448, 449, 450), (449, 448, 451), (452, 453, 454), (453, 452, 455), (453, 449, 454), (449, 453, 450), (452, 449, 451), (449, 452, 454), (448, 452, 451), (452, 448, 455), (453, 448, 450), (448, 453, 455), (456, 457, 458), (457, 456, 459), (460, 461, 462), (461, 460, 463), (461, 457, 462), (457, 461, 458), (460, 457, 459), (457, 460, 462), (456, 460, 459), (460, 456, 463), (461, 456, 458), (456, 461, 463), (464, 465, 466), (465, 464, 467), (468, 469, 470), (469, 468, 471), (469, 465, 470), (465, 469, 466), (468, 465, 467), (465, 468, 470), (464, 468, 467), (468, 464, 471), (469, 464, 466), (464, 469, 471), (472, 473, 474), (473, 472, 475), (476, 477, 478), (477, 476, 479), (477, 473, 478), (473, 477, 474), (476, 473, 475), (473, 476, 478), (472, 476, 475), (476, 472, 479), (477, 472, 474), (472, 477, 479), (480, 481, 482), (481, 480, 483), (484, 485, 486), (485, 484, 487), (485, 481, 486), (481, 485, 482), (484, 481, 483), (481, 484, 486), (480, 484, 483), (484, 480, 487), (485, 480, 482), (480, 485, 487), (488, 489, 490), (489, 488, 491), (492, 493, 494), (493, 492, 495), (493, 489, 494), (489, 493, 490), (492, 489, 491), (489, 492, 494), (488, 492, 491), (492, 488, 495), (493, 488, 490), (488, 493, 495), (496, 497, 498), (497, 496, 499), (500, 501, 502), (501, 500, 503), (501, 497, 502), (497, 501, 498), (500, 497, 499), (497, 500, 502), (496, 500, 499), (500, 496, 503), (501, 496, 498), (496, 501, 503), (504, 505, 506), (505, 504, 507), (508, 509, 510), (509, 508, 511), (509, 505, 510), (505, 509, 506), (508, 505, 507), (505, 508, 510), (504, 508, 507), (508, 504, 511), (509, 504, 506), (504, 509, 511), (512, 513, 514), (513, 512, 515), (516, 517, 518), (517, 516, 519), (517, 513, 518), (513, 517, 514), (516, 513, 515), (513, 516, 518), (512, 516, 515), (516, 512, 519), (517, 512, 514), (512, 517, 519), (520, 521, 522), (521, 520, 523), (524, 525, 526), (525, 524, 527), (525, 521, 526), (521, 525, 522), (524, 521, 523), (521, 524, 526), (520, 524, 523), (524, 520, 527), (525, 520, 522), (520, 525, 527), (528, 529, 530), (529, 528, 531), (532, 533, 534), (533, 532, 535), (533, 529, 534), (529, 533, 530), (532, 529, 531), (529, 532, 534), (528, 532, 531), (532, 528, 535), (533, 528, 530), (528, 533, 535), (536, 537, 538), (537, 536, 539), (540, 541, 542), (541, 540, 543), (541, 537, 542), (537, 541, 538), (540, 537, 539), (537, 540, 542), (536, 540, 539), (540, 536, 543), (541, 536, 538), (536, 541, 543), (544, 545, 546), (545, 544, 547), (548, 549, 550), (549, 548, 551), (549, 545, 550), (545, 549, 546), (548, 545, 547), (545, 548, 550), (544, 548, 547), (548, 544, 551), (549, 544, 546), (544, 549, 551), (552, 553, 554), (553, 552, 555), (556, 557, 558), (557, 556, 559), (557, 553, 558), (553, 557, 554), (556, 553, 555), (553, 556, 558), (552, 556, 555), (556, 552, 559), (557, 552, 554), (552, 557, 559), (560, 561, 562), (561, 560, 563), (564, 565, 566), (565, 564, 567), (565, 561, 566), (561, 565, 562), (564, 561, 563), (561, 564, 566), (560, 564, 563), (564, 560, 567), (565, 560, 562), (560, 565, 567), (568, 569, 570), (569, 568, 571), (572, 573, 574), (573, 572, 575), (573, 569, 574), (569, 573, 570), (572, 569, 571), (569, 572, 574), (568, 572, 571), (572, 568, 575), (573, 568, 570), (568, 573, 575), (576, 577, 578), (577, 576, 579), (580, 581, 582), (581, 580, 583), (581, 577, 582), (577, 581, 578), (580, 577, 579), (577, 580, 582), (576, 580, 579), (580, 576, 583), (581, 576, 578), (576, 581, 583), (584, 585, 586), (585, 584, 587), (588, 589, 590), (589, 588, 591), (589, 585, 590), (585, 589, 586), (588, 585, 587), (585, 588, 590), (584, 588, 587), (588, 584, 591), (589, 584, 586), (584, 589, 591), (592, 593, 594), (593, 592, 595), (596, 597, 598), (597, 596, 599), (597, 593, 598), (593, 597, 594), (596, 593, 595), (593, 596, 598), (592, 596, 595), (596, 592, 599), (597, 592, 594), (592, 597, 599), (600, 601, 602), (601, 600, 603), (604, 605, 606), (605, 604, 607), (605, 601, 606), (601, 605, 602), (604, 601, 603), (601, 604, 606), (600, 604, 603), (604, 600, 607), (605, 600, 602), (600, 605, 607), (608, 609, 610), (609, 608, 611), (612, 613, 614), (613, 612, 615), (613, 609, 614), (609, 613, 610), (612, 609, 611), (609, 612, 614), (608, 612, 611), (612, 608, 615), (613, 608, 610), (608, 613, 615), (616, 617, 618), (617, 616, 619), (620, 621, 622), (621, 620, 623), (621, 617, 622), (617, 621, 618), (620, 617, 619), (617, 620, 622), (616, 620, 619), (620, 616, 623), (621, 616, 618), (616, 621, 623), (624, 625, 626), (625, 624, 627), (628, 629, 630), (629, 628, 631), (629, 625, 630), (625, 629, 626), (628, 625, 627), (625, 628, 630), (624, 628, 627), (628, 624, 631), (629, 624, 626), (624, 629, 631), (632, 633, 634), (633, 632, 635), (636, 637, 638), (637, 636, 639), (637, 633, 638), (633, 637, 634), (636, 633, 635), (633, 636, 638), (632, 636, 635), (636, 632, 639), (637, 632, 634), (632, 637, 639), (640, 641, 642), (641, 640, 643), (644, 645, 646), (645, 644, 647), (645, 641, 646), (641, 645, 642), (644, 641, 643), (641, 644, 646), (640, 644, 643), (644, 640, 647), (645, 640, 642), (640, 645, 647), (648, 649, 650), (649, 648, 651), (652, 653, 654), (653, 652, 655), (653, 649, 654), (649, 653, 650), (652, 649, 651), (649, 652, 654), (648, 652, 651), (652, 648, 655), (653, 648, 650), (648, 653, 655), (656, 657, 658), (657, 656, 659), (660, 661, 662), (661, 660, 663), (661, 657, 662), (657, 661, 658), (660, 657, 659), (657, 660, 662), (656, 660, 659), (660, 656, 663), (661, 656, 658), (656, 661, 663), (664, 665, 666), (665, 664, 667), (668, 669, 670), (669, 668, 671), (669, 665, 670), (665, 669, 666), (668, 665, 667), (665, 668, 670), (664, 668, 667), (668, 664, 671), (669, 664, 666), (664, 669, 671), (672, 673, 674), (673, 672, 675), (676, 677, 678), (677, 676, 679), (677, 673, 678), (673, 677, 674), (676, 673, 675), (673, 676, 678), (672, 676, 675), (676, 672, 679), (677, 672, 674), (672, 677, 679), (680, 681, 682), (681, 680, 683), (684, 685, 686), (685, 684, 687), (685, 681, 686), (681, 685, 682), (684, 681, 683), (681, 684, 686), (680, 684, 683), (684, 680, 687), (685, 680, 682), (680, 685, 687), (688, 689, 690), (689, 688, 691), (692, 693, 694), (693, 692, 695), (693, 689, 694), (689, 693, 690), (692, 689, 691), (689, 692, 694), (688, 692, 691), (692, 688, 695), (693, 688, 690), (688, 693, 695), (696, 697, 698), (697, 696, 699), (700, 701, 702), (701, 700, 703), (701, 697, 702), (697, 701, 698), (700, 697, 699), (697, 700, 702), (696, 700, 699), (700, 696, 703), (701, 696, 698), (696, 701, 703), (704, 705, 706), (705, 704, 707), (708, 709, 710), (709, 708, 711), (709, 705, 710), (705, 709, 706), (708, 705, 707), (705, 708, 710), (704, 708, 707), (708, 704, 711), (709, 704, 706), (704, 709, 711), (712, 713, 714), (713, 712, 715), (716, 717, 718), (717, 716, 719), (717, 713, 718), (713, 717, 714), (716, 713, 715), (713, 716, 718), (712, 716, 715), (716, 712, 719), (717, 712, 714), (712, 717, 719), (720, 721, 722), (721, 720, 723), (724, 725, 726), (725, 724, 727), (725, 721, 726), (721, 725, 722), (724, 721, 723), (721, 724, 726), (720, 724, 723), (724, 720, 727), (725, 720, 722), (720, 725, 727), (728, 729, 730), (729, 728, 731), (732, 733, 734), (733, 732, 735), (733, 729, 734), (729, 733, 730), (732, 729, 731), (729, 732, 734), (728, 732, 731), (732, 728, 735), (733, 728, 730), (728, 733, 735), (736, 737, 738), (737, 736, 739), (740, 741, 742), (741, 740, 743), (741, 737, 742), (737, 741, 738), (740, 737, 739), (737, 740, 742), (736, 740, 739), (740, 736, 743), (741, 736, 738), (736, 741, 743), (744, 745, 746), (745, 744, 747), (748, 749, 750), (749, 748, 751), (749, 745, 750), (745, 749, 746), (748, 745, 747), (745, 748, 750), (744, 748, 747), (748, 744, 751), (749, 744, 746), (744, 749, 751), (752, 753, 754), (753, 752, 755), (756, 757, 758), (757, 756, 759), (757, 753, 758), (753, 757, 754), (756, 753, 755), (753, 756, 758), (752, 756, 755), (756, 752, 759), (757, 752, 754), (752, 757, 759), (760, 761, 762), (761, 760, 763), (764, 765, 766), (765, 764, 767), (765, 761, 766), (761, 765, 762), (764, 761, 763), (761, 764, 766), (760, 764, 763), (764, 760, 767), (765, 760, 762), (760, 765, 767), (768, 769, 770), (769, 768, 771), (772, 773, 774), (773, 772, 775), (773, 769, 774), (769, 773, 770), (772, 769, 771), (769, 772, 774), (768, 772, 771), (772, 768, 775), (773, 768, 770), (768, 773, 775), (776, 777, 778), (777, 776, 779), (780, 781, 782), (781, 780, 783), (781, 777, 782), (777, 781, 778), (780, 777, 779), (777, 780, 782), (776, 780, 779), (780, 776, 783), (781, 776, 778), (776, 781, 783), (784, 785, 786), (785, 784, 787), (788, 789, 790), (789, 788, 791), (789, 785, 790), (785, 789, 786), (788, 785, 787), (785, 788, 790), (784, 788, 787), (788, 784, 791), (789, 784, 786), (784, 789, 791), (792, 793, 794), (793, 792, 795), (796, 797, 798), (797, 796, 799), (797, 793, 798), (793, 797, 794), (796, 793, 795), (793, 796, 798), (792, 796, 795), (796, 792, 799), (797, 792, 794), (792, 797, 799), (800, 801, 802), (801, 800, 803), (804, 805, 806), (805, 804, 807), (805, 801, 806), (801, 805, 802), (804, 801, 803), (801, 804, 806), (800, 804, 803), (804, 800, 807), (805, 800, 802), (800, 805, 807)])
me_musee_axo.update()
me_musee_axo_001 = bpy.data.meshes.new('Musee axo.001')
me_musee_axo_001.from_pydata([(7.487, -0.951, 3.22), (7.175, -0.8775, 1.38), (7.487, -0.951, 1.38), (7.175, -0.8775, 3.22), (1.95, -1.043, 3.22), (1.626, -1.074, 1.38), (1.95, -1.043, 1.38), (1.626, -1.074, 3.22), (0.9804, -1.007, 3.22), (0.6806, -0.9114, 1.38), (0.9804, -1.007, 1.38), (0.6806, -0.9114, 3.22), (1.299, -1.062, 3.22), (1.299, -1.062, 1.38), (0.4593, -0.7323, 3.22), (0.7188, -0.8604, 1.38), (0.4593, -0.7323, 1.38), (0.7188, -0.8604, 3.22), (1.006, -0.9522, 1.38), (1.006, -0.9522, 3.22), (2.55, -0.8564, 3.22), (2.262, -0.9697, 1.38), (2.55, -0.8564, 1.38), (2.262, -0.9697, 3.22), (1.31, -1.005, 3.22), (1.623, -1.016, 1.38), (1.31, -1.005, 1.38), (1.623, -1.016, 3.22), (1.933, -0.9864, 3.22), (2.231, -0.9162, 1.38), (1.933, -0.9864, 1.38), (2.231, -0.9162, 3.22), (0.2354, -0.5721, 3.22), (0.2354, -0.5721, 1.38), (2.806, -0.7069, 3.22), (2.806, -0.7069, 1.38), (0.4092, -0.7775, 1.38), (0.4092, -0.7775, 3.22), (2.506, -0.8078, 1.38), (2.506, -0.8078, 3.22), (0.1751, -0.6099, 1.38), (0.1751, -0.6099, 3.22), (2.751, -0.6648, 1.38), (2.751, -0.6648, 3.22), (-0.1755, -0.2149, 3.22), (-0.013, -0.4154, 1.38), (-0.013, -0.4154, 3.22), (-0.1755, -0.2149, 1.38), (-0.3811, -0.04205, 3.22), (-0.6258, 0.1009, 1.38), (-0.3811, -0.04205, 1.38), (-0.6258, 0.1009, 3.22), (-1.506, 0.3676, 3.22), (-1.182, 0.3363, 1.38), (-1.506, 0.3676, 1.38), (-1.182, 0.3363, 3.22), (-1.833, 0.3555, 3.22), (-1.833, 0.3555, 1.38), (-2.152, 0.3006, 3.22), (-2.152, 0.3006, 1.38), (-1.822, 0.2979, 3.22), (-2.127, 0.2454, 1.38), (-1.822, 0.2979, 1.38), (-2.127, 0.2454, 3.22), (-1.199, 0.2796, 3.22), (-1.51, 0.3094, 1.38), (-1.199, 0.2796, 1.38), (-1.51, 0.3094, 3.22), (-2.413, 0.1535, 1.38), (-2.413, 0.1535, 3.22), (-0.9016, 0.2093, 1.38), (-0.9016, 0.2093, 3.22), (-0.8705, 0.2629, 3.22), (-0.5821, 0.1495, 1.38), (-0.8705, 0.2629, 1.38), (-0.5821, 0.1495, 3.22), (-0.3263, 9.77e-15, 1.38), (-0.1112, -0.1808, 3.22), (-0.1112, -0.1808, 1.38), (-0.3263, 9.77e-15, 3.22), (0.05333, -0.3837, 3.22), (0.05333, -0.3837, 1.38), (8.456, -0.9152, 3.22), (8.138, -0.9702, 1.38), (8.456, -0.9152, 1.38), (8.138, -0.9702, 3.22), (8.127, -0.9125, 3.22), (8.431, -0.86, 1.38), (8.127, -0.9125, 1.38), (8.431, -0.86, 3.22), (7.811, -0.9822, 1.38), (7.811, -0.9822, 3.22), (9.028, -0.6852, 3.22), (8.756, -0.8192, 1.38), (9.028, -0.6852, 1.38), (8.756, -0.8192, 3.22), (8.977, -0.6401, 3.22), (9.201, -0.4798, 1.38), (8.977, -0.6401, 1.38), (9.201, -0.4798, 3.22), (8.718, -0.7682, 3.22), (8.718, -0.7682, 1.38), (7.814, -0.9241, 3.22), (7.814, -0.9241, 1.38), (7.504, -0.8942, 3.22), (7.504, -0.8942, 1.38), (2.957, -0.4919, 3.22), (2.957, -0.4919, 1.38), (3.499, 0.09223, 3.22), (3.755, 0.2417, 1.38), (3.499, 0.09223, 1.38), (3.755, 0.2417, 3.22), (4.995, 0.3901, 3.22), (4.682, 0.4016, 1.38), (4.995, 0.3901, 1.38), (4.682, 0.4016, 3.22), (4.679, 0.4598, 3.22), (5.006, 0.4477, 1.38), (4.679, 0.4598, 1.38), (5.006, 0.4477, 3.22), (3.554, 0.05018, 1.38), (3.348, -0.1227, 3.22), (3.348, -0.1227, 1.38), (3.554, 0.05018, 3.22), (3.284, -0.08857, 1.38), (3.284, -0.08857, 3.22), (4.372, 0.3718, 1.38), (4.372, 0.3718, 3.22), (4.043, 0.3551, 1.38), (4.043, 0.3551, 3.22), (3.021, -0.5261, 1.38), (3.021, -0.5261, 3.22), (4.354, 0.4286, 1.38), (4.354, 0.4286, 3.22), (4.074, 0.3015, 3.22), (3.798, 0.1931, 1.38), (4.074, 0.3015, 1.38), (3.798, 0.1931, 3.22), (9.449, -0.3241, 1.38), (9.262, -0.5176, 3.22), (9.262, -0.5176, 1.38), (9.449, -0.3241, 3.22), (9.384, -0.2906, 3.22), (9.384, -0.2906, 1.38), (9.417, -0.3073, 1.38), (6.069, -0.04258, 3.22), (5.845, 0.1177, 1.38), (6.069, -0.04258, 1.38), (5.845, 0.1177, 3.22), (5.324, 0.3928, 1.38), (5.324, 0.3928, 3.22), (7.206, -0.8239, 3.22), (7.206, -0.8239, 1.38), (5.299, 0.3376, 3.22), (5.299, 0.3376, 1.38), (6.251, -0.2309, 3.22), (6.416, -0.4338, 1.38), (6.416, -0.4338, 3.22), (6.251, -0.2309, 1.38), (6.48, -0.3997, 1.38), (6.686, -0.5726, 3.22), (6.686, -0.5726, 1.38), (6.48, -0.3997, 3.22), (6.887, -0.7642, 3.22), (6.631, -0.6147, 1.38), (6.887, -0.7642, 1.38), (6.631, -0.6147, 3.22), (5.586, 0.2458, 1.38), (5.586, 0.2458, 3.22), (6.318, -0.1993, 1.38), (6.318, -0.1993, 3.22), (6.93, -0.7156, 3.22), (6.93, -0.7156, 1.38), (6.13, -0.004775, 1.38), (6.13, -0.004775, 3.22), (5.624, 0.2968, 3.22), (5.895, 0.1628, 1.38), (5.624, 0.2968, 1.38), (5.895, 0.1628, 3.22), (-2.957, -0.097, 3.22), (-3.144, -0.2906, 1.38), (-3.144, -0.2906, 3.22), (-2.957, -0.097, 1.38), (-2.452, 0.2046, 3.22), (-2.452, 0.2046, 1.38), (-2.723, 0.07057, 3.22), (-2.723, 0.07057, 1.38), (-2.673, 0.02543, 3.22), (-2.897, -0.1348, 1.38), (-2.673, 0.02543, 1.38), (-2.897, -0.1348, 3.22), (-3.08, -0.3241, 3.22), (3.118, -0.2925, 3.22), (3.186, -0.3221, 3.22), (-3.112, -0.3073, 1.38), (-2.927, -0.1159, 1.38), (-2.698, 0.048, 1.38), (-2.432, 0.1791, 1.38), (-2.139, 0.273, 1.38), (-1.828, 0.3267, 1.38), (-1.508, 0.3385, 1.38), (-1.191, 0.3079, 1.38), (-0.886, 0.2361, 1.38), (-0.604, 0.1252, 1.38), (-0.3537, -0.02102, 1.38), (-0.1434, -0.1979, 1.38), (0.02016, -0.3996, 1.38), (0.2052, -0.591, 1.38), (0.4342, -0.7549, 1.38), (0.6997, -0.8859, 1.38), (0.993, -0.9799, 1.38), (1.305, -1.034, 1.38), (1.624, -1.045, 1.38), (1.941, -1.015, 1.38), (2.246, -0.943, 1.38), (2.528, -0.8321, 1.38), (2.778, -0.6859, 1.38), (2.989, -0.509, 1.38), (3.118, -0.2925, 1.38), (3.152, -0.3073, 1.38), (3.316, -0.1056, 1.38), (3.526, 0.0712, 1.38), (3.776, 0.2174, 1.38), (4.059, 0.3283, 1.38), (4.363, 0.4002, 1.38), (4.68, 0.4307, 1.38), (5.0, 0.4189, 1.38), (5.312, 0.3652, 1.38), (5.605, 0.2713, 1.38), (5.87, 0.1402, 1.38), (6.099, -0.02368, 1.38), (6.284, -0.2151, 1.38), (6.448, -0.4168, 1.38), (6.658, -0.5936, 1.38), (6.909, -0.7399, 1.38), (7.191, -0.8507, 1.38), (7.495, -0.9226, 1.38), (7.813, -0.9531, 1.38), (8.132, -0.9413, 1.38), (8.444, -0.8876, 1.38), (8.737, -0.7937, 1.38), (9.003, -0.6627, 1.38), (9.232, -0.4987, 1.38), (-3.08, -0.3241, 1.38), (3.186, -0.3221, 1.38)], [], [(0, 1, 2), (1, 0, 3), (4, 5, 6), (5, 4, 7), (8, 9, 10), (9, 8, 11), (12, 10, 13), (10, 12, 8), (14, 15, 16), (15, 14, 17), (17, 18, 15), (18, 17, 19), (20, 21, 22), (21, 20, 23), (24, 25, 26), (25, 24, 27), (28, 29, 30), (29, 28, 31), (32, 16, 33), (16, 32, 14), (7, 13, 5), (13, 7, 12), (34, 22, 35), (22, 34, 20), (11, 36, 9), (36, 11, 37), (27, 30, 25), (30, 27, 28), (19, 26, 18), (26, 19, 24), (31, 38, 29), (38, 31, 39), (37, 40, 36), (40, 37, 41), (23, 6, 21), (6, 23, 4), (39, 42, 38), (42, 39, 43), (44, 45, 46), (45, 44, 47), (48, 49, 50), (49, 48, 51), (48, 47, 44), (47, 48, 50), (52, 53, 54), (53, 52, 55), (56, 54, 57), (54, 56, 52), (58, 57, 59), (57, 58, 56), (60, 61, 62), (61, 60, 63), (64, 65, 66), (65, 64, 67), (63, 68, 61), (68, 63, 69), (51, 70, 49), (70, 51, 71), (67, 62, 65), (62, 67, 60), (46, 40, 41), (40, 46, 45), (72, 73, 74), (73, 72, 75), (76, 77, 78), (77, 76, 79), (71, 66, 70), (66, 71, 64), (55, 74, 53), (74, 55, 72), (78, 80, 81), (80, 78, 77), (75, 76, 73), (76, 75, 79), (81, 32, 33), (32, 81, 80), (82, 83, 84), (83, 82, 85), (86, 87, 88), (87, 86, 89), (85, 90, 83), (90, 85, 91), (92, 93, 94), (93, 92, 95), (96, 97, 98), (97, 96, 99), (100, 98, 101), (98, 100, 96), (102, 88, 103), (88, 102, 86), (91, 2, 90), (2, 91, 0), (104, 103, 105), (103, 104, 102), (106, 42, 43), (42, 106, 107), (108, 109, 110), (109, 108, 111), (112, 113, 114), (113, 112, 115), (116, 117, 118), (117, 116, 119), (120, 121, 122), (121, 120, 123), (108, 124, 125), (124, 108, 110), (115, 126, 113), (126, 115, 127), (111, 128, 109), (128, 111, 129), (130, 34, 35), (34, 130, 131), (129, 132, 128), (132, 129, 133), (133, 118, 132), (118, 133, 116), (134, 135, 136), (135, 134, 137), (137, 120, 135), (120, 137, 123), (127, 136, 126), (136, 127, 134), (138, 139, 140), (139, 138, 141), (142, 97, 99), (97, 142, 143), (142, 144, 143), (144, 142, 138), (138, 142, 141), (139, 94, 140), (94, 139, 92), (95, 84, 93), (84, 95, 82), (89, 101, 87), (101, 89, 100), (145, 146, 147), (146, 145, 148), (119, 149, 117), (149, 119, 150), (151, 105, 152), (105, 151, 104), (153, 114, 154), (114, 153, 112), (155, 156, 157), (156, 155, 158), (159, 160, 161), (160, 159, 162), (163, 164, 165), (164, 163, 166), (148, 167, 146), (167, 148, 168), (168, 154, 167), (154, 168, 153), (169, 162, 159), (162, 169, 170), (3, 165, 1), (165, 3, 163), (171, 152, 172), (152, 171, 151), (173, 170, 169), (170, 173, 174), (175, 176, 177), (176, 175, 178), (178, 173, 176), (173, 178, 174), (157, 164, 166), (164, 157, 156), (150, 177, 149), (177, 150, 175), (160, 172, 161), (172, 160, 171), (145, 158, 155), (158, 145, 147), (179, 180, 181), (180, 179, 182), (183, 59, 184), (59, 183, 58), (185, 184, 186), (184, 185, 183), (179, 186, 182), (186, 179, 185), (187, 188, 189), (188, 187, 190), (69, 189, 68), (189, 69, 187), (191, 179, 181), (179, 191, 190), (179, 190, 185), (185, 190, 187), (185, 187, 183), (183, 187, 69), (183, 69, 58), (58, 69, 63), (58, 63, 56), (56, 63, 60), (56, 60, 52), (52, 60, 67), (52, 67, 64), (52, 64, 55), (55, 64, 71), (55, 71, 72), (72, 71, 51), (72, 51, 75), (75, 51, 48), (75, 48, 79), (79, 48, 44), (79, 44, 77), (77, 44, 46), (77, 46, 80), (80, 46, 41), (80, 41, 32), (32, 41, 37), (32, 37, 14), (14, 37, 11), (14, 11, 17), (17, 11, 8), (17, 8, 19), (19, 8, 12), (19, 12, 24), (24, 12, 7), (24, 7, 27), (27, 7, 28), (28, 7, 4), (28, 4, 31), (31, 4, 23), (31, 23, 39), (39, 23, 20), (39, 20, 43), (43, 20, 34), (43, 34, 106), (106, 34, 131), (106, 131, 192), (192, 131, 193), (192, 193, 125), (125, 193, 121), (125, 121, 108), (108, 121, 123), (108, 123, 111), (111, 123, 137), (111, 137, 129), (129, 137, 134), (129, 134, 133), (133, 134, 127), (133, 127, 116), (116, 127, 115), (116, 115, 119), (119, 115, 112), (119, 112, 153), (119, 153, 150), (150, 153, 168), (150, 168, 175), (175, 168, 148), (175, 148, 178), (178, 148, 145), (178, 145, 174), (174, 145, 155), (174, 155, 170), (170, 155, 157), (170, 157, 162), (162, 157, 166), (162, 166, 160), (160, 166, 163), (160, 163, 171), (171, 163, 3), (171, 3, 151), (151, 3, 0), (151, 0, 104), (104, 0, 91), (104, 91, 102), (102, 91, 85), (102, 85, 86), (86, 85, 89), (89, 85, 82), (89, 82, 100), (100, 82, 95), (100, 95, 96), (96, 95, 92), (96, 92, 99), (99, 92, 139), (99, 139, 142), (142, 139, 141), (182, 194, 180), (194, 182, 195), (195, 182, 186), (195, 186, 196), (196, 186, 184), (196, 184, 197), (197, 184, 59), (197, 59, 198), (198, 59, 57), (198, 57, 199), (199, 57, 54), (199, 54, 200), (200, 54, 201), (201, 54, 53), (201, 53, 202), (202, 53, 74), (202, 74, 203), (203, 74, 73), (203, 73, 204), (204, 73, 76), (204, 76, 205), (205, 76, 78), (205, 78, 206), (206, 78, 81), (206, 81, 207), (207, 81, 33), (207, 33, 208), (208, 33, 16), (208, 16, 209), (209, 16, 15), (209, 15, 210), (210, 15, 18), (210, 18, 211), (211, 18, 26), (211, 26, 212), (212, 26, 25), (212, 25, 30), (212, 30, 213), (213, 30, 29), (213, 29, 214), (214, 29, 38), (214, 38, 215), (215, 38, 42), (215, 42, 216), (216, 42, 107), (216, 107, 217), (217, 107, 218), (217, 218, 219), (219, 218, 124), (219, 124, 220), (220, 124, 110), (220, 110, 221), (221, 110, 109), (221, 109, 222), (222, 109, 128), (222, 128, 223), (223, 128, 132), (223, 132, 224), (224, 132, 118), (224, 118, 225), (225, 118, 117), (225, 117, 226), (226, 117, 227), (227, 117, 149), (227, 149, 228), (228, 149, 177), (228, 177, 229), (229, 177, 176), (229, 176, 230), (230, 176, 173), (230, 173, 231), (231, 173, 169), (231, 169, 232), (232, 169, 159), (232, 159, 233), (233, 159, 161), (233, 161, 234), (234, 161, 172), (234, 172, 235), (235, 172, 152), (235, 152, 236), (236, 152, 105), (236, 105, 237), (237, 105, 103), (237, 103, 238), (238, 103, 88), (238, 88, 87), (238, 87, 239), (239, 87, 101), (239, 101, 240), (240, 101, 98), (240, 98, 241), (241, 98, 97), (241, 97, 242), (242, 97, 143), (242, 143, 144), (188, 191, 243), (191, 188, 190), (191, 194, 243), (194, 191, 180), (180, 191, 181), (195, 243, 194), (243, 195, 188), (188, 195, 196), (188, 196, 189), (189, 196, 197), (189, 197, 68), (68, 197, 198), (68, 198, 61), (61, 198, 199), (61, 199, 62), (62, 199, 200), (62, 200, 65), (65, 200, 66), (66, 200, 201), (66, 201, 70), (70, 201, 202), (70, 202, 49), (49, 202, 203), (49, 203, 50), (50, 203, 204), (50, 204, 47), (47, 204, 205), (47, 205, 45), (45, 205, 206), (45, 206, 40), (40, 206, 207), (40, 207, 36), (36, 207, 208), (36, 208, 9), (9, 208, 209), (9, 209, 10), (10, 209, 210), (10, 210, 13), (13, 210, 211), (13, 211, 5), (5, 211, 212), (5, 212, 213), (5, 213, 6), (6, 213, 214), (6, 214, 21), (21, 214, 215), (21, 215, 22), (22, 215, 216), (22, 216, 35), (35, 216, 217), (35, 217, 130), (130, 217, 219), (130, 219, 244), (244, 219, 220), (244, 220, 122), (122, 220, 221), (122, 221, 120), (120, 221, 222), (120, 222, 135), (135, 222, 223), (135, 223, 136), (136, 223, 224), (136, 224, 126), (126, 224, 225), (126, 225, 113), (113, 225, 226), (113, 226, 114), (114, 226, 154), (154, 226, 227), (154, 227, 167), (167, 227, 228), (167, 228, 146), (146, 228, 229), (146, 229, 147), (147, 229, 230), (147, 230, 158), (158, 230, 231), (158, 231, 156), (156, 231, 232), (156, 232, 164), (164, 232, 233), (164, 233, 165), (165, 233, 234), (165, 234, 1), (1, 234, 235), (1, 235, 2), (2, 235, 236), (2, 236, 90), (90, 236, 237), (90, 237, 83), (83, 237, 238), (83, 238, 239), (83, 239, 84), (84, 239, 240), (84, 240, 93), (93, 240, 241), (93, 241, 94), (94, 241, 242), (94, 242, 140), (140, 242, 144), (140, 144, 138), (192, 107, 106), (107, 192, 218), (218, 192, 125), (218, 125, 124), (244, 131, 130), (131, 244, 193), (193, 244, 122), (193, 122, 121)])
_uv = me_musee_axo_001.uv_layers.new(name='UVMap')
_uv.uv.foreach_set('vector', [0.0, 0.0, 0.0, 0.0, 0.0, 0.0, 0.0, 0.0, 0.0, 0.0, 0.0, 0.0, 0.0, 0.0, 0.0, 0.0, 0.0, 0.0, 0.0, 0.0, 0.0, 0.0, 0.0, 0.0, 0.0, 0.0, 0.0, 0.0, 0.0, 0.0, 0.0, 0.0, 0.0, 0.0, 0.0, 0.0, 0.0, 0.0, 0.0, 0.0, 0.0, 0.0, 0.0, 0.0, 0.0, 0.0, 0.0, 0.0, 0.0, 0.0, 0.0, 0.0, 0.0, 0.0, 0.0, 0.0, 0.0, 0.0, 0.0, 0.0, 0.0, 0.0, 0.0, 0.0, 0.0, 0.0, 0.0, 0.0, 0.0, 0.0, 0.0, 0.0, 0.0, 0.0, 0.0, 0.0, 0.0, 0.0, 0.0, 0.0, 0.0, 0.0, 0.0, 0.0, 0.0, 0.0, 0.0, 0.0, 0.0, 0.0, 0.0, 0.0, 0.0, 0.0, 0.0, 0.0, 0.0, 0.0, 0.0, 0.0, 0.0, 0.0, 0.0, 0.0, 0.0, 0.0, 0.0, 0.0, 0.0, 0.0, 0.0, 0.0, 0.0, 0.0, 0.0, 0.0, 0.0, 0.0, 0.0, 0.0, 0.0, 0.0, 0.0, 0.0, 0.0, 0.0, 0.0, 0.0, 0.0, 0.0, 0.0, 0.0, 0.0, 0.0, 0.0, 0.0, 0.0, 0.0, 0.0, 0.0, 0.0, 0.0, 0.0, 0.0, 0.0, 0.0, 0.0, 0.0, 0.0, 0.0, 0.0, 0.0, 0.0, 0.0, 0.0, 0.0, 0.0, 0.0, 0.0, 0.0, 0.0, 0.0, 0.0, 0.0, 0.0, 0.0, 0.0, 0.0, 0.0, 0.0, 0.0, 0.0, 0.0, 0.0, 0.0, 0.0, 0.0, 0.0, 0.0, 0.0, 0.0, 0.0, 0.0, 0.0, 0.0, 0.0, 0.0, 0.0, 0.0, 0.0, 0.0, 0.0, 0.0, 0.0, 0.0, 0.0, 0.0, 0.0, 0.0, 0.0, 0.0, 0.0, 0.0, 0.0, 0.0, 0.0, 0.0, 0.0, 0.0, 0.0, 0.0, 0.0, 0.0, 0.0, 0.0, 0.0, 0.0, 0.0, 0.0, 0.0, 0.0, 0.0, 0.0, 0.0, 0.0, 0.0, 0.0, 0.0, 0.0, 0.0, 0.0, 0.0, 0.0, 0.0, 0.0, 0.0, 0.0, 0.0, 0.0, 0.0, 0.0, 0.0, 0.0, 0.0, 0.0, 0.0, 0.0, 0.0, 0.0, 0.0, 0.0, 0.0, 0.0, 0.0, 0.0, 0.0, 0.0, 0.0, 0.0, 0.0, 0.0, 0.0, 0.0, 0.0, 0.0, 0.0, 0.0, 0.0, 0.0, 0.0, 0.0, 0.0, 0.0, 0.0, 0.0, 0.0, 0.0, 0.0, 0.0, 0.0, 0.0, 0.0, 0.0, 0.0, 0.0, 0.0, 0.0, 0.0, 0.0, 0.0, 0.0, 0.0, 0.0, 0.0, 0.0, 0.0, 0.0, 0.0, 0.0, 0.0, 0.0, 0.0, 0.0, 0.0, 0.0, 0.0, 0.0, 0.0, 0.0, 0.0, 0.0, 0.0, 0.0, 0.0, 0.0, 0.0, 0.0, 0.0, 0.0, 0.0, 0.0, 0.0, 0.0, 0.0, 0.0, 0.0, 0.0, 0.0, 0.0, 0.0, 0.0, 0.0, 0.0, 0.0, 0.0, 0.0, 0.0, 0.0, 0.0, 0.0, 0.0, 0.0, 0.0, 0.0, 0.0, 0.0, 0.0, 0.0, 0.0, 0.0, 0.0, 0.0, 0.0, 0.0, 0.0, 0.0, 0.0, 0.0, 0.0, 0.0, 0.0, 0.0, 0.0, 0.0, 0.0, 0.0, 0.0, 0.0, 0.0, 0.0, 0.0, 0.0, 0.0, 0.0, 0.0, 0.0, 0.0, 0.0, 0.0, 0.0, 0.0, 0.0, 0.0, 0.0, 0.0, 0.0, 0.0, 0.0, 0.0, 0.0, 0.0, 0.0, 0.0, 0.0, 0.0, 0.0, 0.0, 0.0, 0.0, 0.0, 0.0, 0.0, 0.0, 0.0, 0.0, 0.0, 0.0, 0.0, 0.0, 0.0, 0.0, 0.0, 0.0, 0.0, 0.0, 0.0, 0.0, 0.0, 0.0, 0.0, 0.0, 0.0, 0.0, 0.0, 0.0, 0.0, 0.0, 0.0, 0.0, 0.0, 0.0, 0.0, 0.0, 0.0, 0.0, 0.0, 0.0, 0.0, 0.0, 0.0, 0.0, 0.0, 0.0, 0.0, 0.0, 0.0, 0.0, 0.0, 0.0, 0.0, 0.0, 0.0, 0.0, 0.0, 0.0, 0.0, 0.0, 0.0, 0.0, 0.0, 0.0, 0.0, 0.0, 0.0, 0.0, 0.0, 0.0, 0.0, 0.0, 0.0, 0.0, 0.0, 0.0, 0.0, 0.0, 0.0, 0.0, 0.0, 0.0, 0.0, 0.0, 0.0, 0.0, 0.0, 0.0, 0.0, 0.0, 0.0, 0.0, 0.0, 0.0, 0.0, 0.0, 0.0, 0.0, 0.0, 0.0, 0.0, 0.0, 0.0, 0.0, 0.0, 0.0, 0.0, 0.0, 0.0, 0.0, 0.0, 0.0, 0.0, 0.0, 0.0, 0.0, 0.0, 0.0, 0.0, 0.0, 0.0, 0.0, 0.0, 0.0, 0.0, 0.0, 0.0, 0.0, 0.0, 0.0, 0.0, 0.0, 0.0, 0.0, 0.0, 0.0, 0.0, 0.0, 0.0, 0.0, 0.0, 0.0, 0.0, 0.0, 0.0, 0.0, 0.0, 0.0, 0.0, 0.0, 0.0, 0.0, 0.0, 0.0, 0.0, 0.0, 0.0, 0.0, 0.0, 0.0, 0.0, 0.0, 0.0, 0.0, 0.0, 0.0, 0.0, 0.0, 0.0, 0.0, 0.0, 0.0, 0.0, 0.0, 0.0, 0.0, 0.0, 0.0, 0.0, 0.0, 0.0, 0.0, 0.0, 0.0, 0.0, 0.0, 0.0, 0.0, 0.0, 0.0, 0.0, 0.0, 0.0, 0.0, 0.0, 0.0, 0.0, 0.0, 0.0, 0.0, 0.0, 0.0, 0.0, 0.0, 0.0, 0.0, 0.0, 0.0, 0.0, 0.0, 0.0, 0.0, 0.0, 0.0, 0.0, 0.0, 0.0, 0.0, 0.0, 0.0, 0.0, 0.0, 0.0, 0.0, 0.0, 0.0, 0.0, 0.0, 0.0, 0.0, 0.0, 0.0, 0.0, 0.0, 0.0, 0.0, 0.0, 0.0, 0.0, 0.0, 0.0, 0.0, 0.0, 0.0, 0.0, 0.0, 0.0, 0.0, 0.0, 0.0, 0.0, 0.0, 0.0, 0.0, 0.0, 0.0, 0.0, 0.0, 0.0, 0.0, 0.0, 0.0, 0.0, 0.0, 0.0, 0.0, 0.0, 0.0, 0.0, 0.0, 0.0, 0.0, 0.0, 0.0, 0.0, 0.0, 0.0, 0.0, 0.0, 0.0, 0.0, 0.0, 0.0, 0.0, 0.0, 0.0, 0.0, 0.0, 0.0, 0.0, 0.0, 0.0, 0.0, 0.0, 0.0, 0.0, 0.0, 0.0, 0.0, 0.0, 0.0, 0.0, 0.0, 0.0, 0.0, 0.0, 0.0, 0.0, 0.0, 0.0, 0.0, 0.0, 0.0, 0.0, 0.0, 0.0, 0.0, 0.0, 0.0, 0.0, 0.0, 0.0, 0.0, 0.0, 0.0, 0.0, 0.0, 0.0, 0.0, 0.0, 0.0, 0.0, 0.0, 0.0, 0.0, 0.0, 0.0, 0.0, 0.0, 0.0, 0.0, 0.0, 0.0, 0.0, 0.0, 0.0, 0.0, 0.0, 0.0, 0.0, 0.0, 0.0, 0.0, 0.0, 0.0, 0.0, 0.0, 0.0, 0.0, 0.0, 0.0, 0.0, 0.0, 0.0, 0.0, 0.0, 0.0, 0.0, 0.0, 0.0, 0.0, 0.0, 0.0, 0.0, 0.0, 0.0, 0.0, 0.0, 0.0, 0.0, 0.0, 0.0, 0.0, 0.0, 0.0, 0.0, 0.0, 0.0, 0.0, 0.0, 0.0, 0.0, 0.0, 0.0, 0.0, 0.0, 0.0, 0.0, 0.0, 0.0, 0.0, 0.0, 0.0, 0.0, 0.0, 0.0, 0.0, 0.0, 0.0, 0.0, 0.0, 0.0, 0.0, 0.0, 0.0, 0.0, 0.0, 0.0, 0.0, 0.0, 0.0, 0.0, 0.0, 0.0, 0.0, 0.0, 0.0, 0.0, 0.0, 0.0, 0.0, 0.0, 0.0, 0.0, 0.0, 0.0, 0.0, 0.0, 0.0, 0.0, 0.0, 0.0, 0.0, 0.0, 0.0, 0.0, 0.0, 0.0, 0.0, 0.0, 0.0, 0.0, 0.0, 0.0, 0.0, 0.0, 0.0, 0.0, 0.0, 0.0, 0.0, 0.0, 0.0, 0.0, 0.0, 0.0, 0.0, 0.0, 0.0, 0.0, 0.0, 0.0, 0.0, 0.0, 0.0, 0.0, 0.0, 0.0, 0.0, 0.0, 0.0, 0.0, 0.0, 0.0, 0.0, 0.0, 0.0, 0.0, 0.0, 0.0, 0.0, 0.0, 0.0, 0.0, 0.0, 0.0, 0.0, 0.0, 0.0, 0.0, 0.0, 0.0, 0.0, 0.0, 0.0, 0.0, 0.0, 0.0, 0.0, 0.0, 0.0, 0.0, 0.0, 0.0, 0.0, 0.0, 0.0, 0.0, 0.0, 0.0, 0.0, 0.0, 0.0, 0.0, 0.0, 0.0, 0.0, 0.0, 0.0, 0.0, 0.0, 0.0, 0.0, 0.0, 0.0, 0.0, 0.0, 0.0, 0.0, 0.0, 0.0, 0.0, 0.0, 0.0, 0.0, 0.0, 0.0, 0.0, 0.0, 0.0, 0.0, 0.0, 0.0, 0.0, 0.0, 0.0, 0.0, 0.0, 0.0, 0.0, 0.0, 0.0, 0.0, 0.0, 0.0, 0.0, 0.0, 0.0, 0.0, 0.0, 0.0, 0.0, 0.0, 0.0, 0.0, 0.0, 0.0, 0.0, 0.0, 0.0, 0.0, 0.0, 0.0, 0.0, 0.0, 0.0, 0.0, 0.0, 0.0, 0.0, 0.0, 0.0, 0.0, 0.0, 0.0, 0.0, 0.0, 0.0, 0.0, 0.0, 0.0, 0.0, 0.0, 0.0, 0.0, 0.0, 0.0, 0.0, 0.0, 0.0, 0.0, 0.0, 0.0, 0.0, 0.0, 0.0, 0.0, 0.0, 0.0, 0.0, 0.0, 0.0, 0.0, 0.0, 0.0, 0.0, 0.0, 0.0, 0.0, 0.0, 0.0, 0.0, 0.0, 0.0, 0.0, 0.0, 0.0, 0.0, 0.0, 0.0, 0.0, 0.0, 0.0, 0.0, 0.0, 0.0, 0.0, 0.0, 0.0, 0.0, 0.0, 0.0, 0.0, 0.0, 0.0, 0.0, 0.0, 0.0, 0.0, 0.0, 0.0, 0.0, 0.0, 0.0, 0.0, 0.0, 0.0, 0.0, 0.0, 0.0, 0.0, 0.0, 0.0, 0.0, 0.0, 0.0, 0.0, 0.0, 0.0, 0.0, 0.0, 0.0, 0.0, 0.0, 0.0, 0.0, 0.0, 0.0, 0.0, 0.0, 0.0, 0.0, 0.0, 0.0, 0.0, 0.0, 0.0, 0.0, 0.0, 0.0, 0.0, 0.0, 0.0, 0.0, 0.0, 0.0, 0.0, 0.0, 0.0, 0.0, 0.0, 0.0, 0.0, 0.0, 0.0, 0.0, 0.0, 0.0, 0.0, 0.0, 0.0, 0.0, 0.0, 0.0, 0.0, 0.0, 0.0, 0.0, 0.0, 0.0, 0.0, 0.0, 0.0, 0.0, 0.0, 0.0, 0.0, 0.0, 0.0, 0.0, 0.0, 0.0, 0.0, 0.0, 0.0, 0.0, 0.0, 0.0, 0.0, 0.0, 0.0, 0.0, 0.0, 0.0, 0.0, 0.0, 0.0, 0.0, 0.0, 0.0, 0.0, 0.0, 0.0, 0.0, 0.0, 0.0, 0.0, 0.0, 0.0, 0.0, 0.0, 0.0, 0.0, 0.0, 0.0, 0.0, 0.0, 0.0, 0.0, 0.0, 0.0, 0.0, 0.0, 0.0, 0.0, 0.0, 0.0, 0.0, 0.0, 0.0, 0.0, 0.0, 0.0, 0.0, 0.0, 0.0, 0.0, 0.0, 0.0, 0.0, 0.0, 0.0, 0.0, 0.0, 0.0, 0.0, 0.0, 0.0, 0.0, 0.0, 0.0, 0.0, 0.0, 0.0, 0.0, 0.0, 0.0, 0.0, 0.0, 0.0, 0.0, 0.0, 0.0, 0.0, 0.0, 0.0, 0.0, 0.0, 0.0, 0.0, 0.0, 0.0, 0.0, 0.0, 0.0, 0.0, 0.0, 0.0, 0.0, 0.0, 0.0, 0.0, 0.0, 0.0, 0.0, 0.0, 0.0, 0.0, 0.0, 0.0, 0.0, 0.0, 0.0, 0.0, 0.0, 0.0, 0.0, 0.0, 0.0, 0.0, 0.0, 0.0, 0.0, 0.0, 0.0, 0.0, 0.0, 0.0, 0.0, 0.0, 0.0, 0.0, 0.0, 0.0, 0.0, 0.0, 0.0, 0.0, 0.0, 0.0, 0.0, 0.0, 0.0, 0.0, 0.0, 0.0, 0.0, 0.0, 0.0, 0.0, 0.0, 0.0, 0.0, 0.0, 0.0, 0.0, 0.0, 0.0, 0.0, 0.0, 0.0, 0.0, 0.0, 0.0, 0.0, 0.0, 0.0, 0.0, 0.0, 0.0, 0.0, 0.0, 0.0, 0.0, 0.0, 0.0, 0.0, 0.0, 0.0, 0.0, 0.0, 0.0, 0.0, 0.0, 0.0, 0.0, 0.0, 0.0, 0.0, 0.0, 0.0, 0.0, 0.0, 0.0, 0.0, 0.0, 0.0, 0.0, 0.0, 0.0, 0.0, 0.0, 0.0, 0.0, 0.0, 0.0, 0.0, 0.0, 0.0, 0.0, 0.0, 0.0, 0.0, 0.0, 0.0, 0.0, 0.0, 0.0, 0.0, 0.0, 0.0, 0.0, 0.0, 0.0, 0.0, 0.0, 0.0, 0.0, 0.0, 0.0, 0.0, 0.0, 0.0, 0.0, 0.0, 0.0, 0.0, 0.0, 0.0, 0.0, 0.0, 0.0, 0.0, 0.0, 0.0, 0.0, 0.0, 0.0, 0.0, 0.0, 0.0, 0.0, 0.0, 0.0, 0.0, 0.0, 0.0, 0.0, 0.0, 0.0, 0.0, 0.0, 0.0, 0.0, 0.0, 0.0, 0.0, 0.0, 0.0, 0.0, 0.0, 0.0, 0.0, 0.0, 0.0, 0.0, 0.0, 0.0, 0.0, 0.0, 0.0, 0.0, 0.0, 0.0, 0.0, 0.0, 0.0, 0.0, 0.0, 0.0, 0.0, 0.0, 0.0, 0.0, 0.0, 0.0, 0.0, 0.0, 0.0, 0.0, 0.0, 0.0, 0.0, 0.0, 0.0, 0.0, 0.0, 0.0, 0.0, 0.0, 0.0, 0.0, 0.0, 0.0, 0.0, 0.0, 0.0, 0.0, 0.0, 0.0, 0.0, 0.0, 0.0, 0.0, 0.0, 0.0, 0.0, 0.0, 0.0, 0.0, 0.0, 0.0, 0.0, 0.0, 0.0, 0.0, 0.0, 0.0, 0.0, 0.0, 0.0, 0.0, 0.0, 0.0, 0.0, 0.0, 0.0, 0.0, 0.0, 0.0, 0.0, 0.0, 0.0, 0.0, 0.0, 0.0, 0.0, 0.0, 0.0, 0.0, 0.0, 0.0, 0.0, 0.0, 0.0, 0.0, 0.0, 0.0, 0.0, 0.0, 0.0, 0.0, 0.0, 0.0, 0.0, 0.0, 0.0, 0.0, 0.0, 0.0, 0.0, 0.0, 0.0, 0.0, 0.0, 0.0, 0.0, 0.0, 0.0, 0.0, 0.0, 0.0, 0.0, 0.0, 0.0, 0.0, 0.0, 0.0, 0.0, 0.0, 0.0, 0.0, 0.0, 0.0, 0.0, 0.0, 0.0, 0.0, 0.0, 0.0, 0.0, 0.0, 0.0, 0.0, 0.0, 0.0, 0.0, 0.0, 0.0, 0.0, 0.0, 0.0, 0.0, 0.0, 0.0, 0.0, 0.0, 0.0, 0.0, 0.0, 0.0, 0.0, 0.0, 0.0, 0.0, 0.0, 0.0, 0.0, 0.0, 0.0, 0.0, 0.0, 0.0, 0.0, 0.0, 0.0, 0.0, 0.0, 0.0, 0.0, 0.0, 0.0, 0.0, 0.0, 0.0, 0.0, 0.0, 0.0, 0.0, 0.0, 0.0, 0.0, 0.0, 0.0, 0.0, 0.0, 0.0, 0.0, 0.0, 0.0, 0.0, 0.0, 0.0, 0.0, 0.0, 0.0, 0.0, 0.0, 0.0, 0.0, 0.0, 0.0, 0.0, 0.0, 0.0, 0.0, 0.0, 0.0, 0.0, 0.0, 0.0, 0.0, 0.0, 0.0, 0.0, 0.0, 0.0, 0.0, 0.0, 0.0, 0.0, 0.0, 0.0, 0.0, 0.0, 0.0, 0.0, 0.0, 0.0, 0.0, 0.0, 0.0, 0.0, 0.0, 0.0, 0.0, 0.0, 0.0, 0.0, 0.0, 0.0, 0.0, 0.0, 0.0, 0.0, 0.0, 0.0, 0.0, 0.0, 0.0, 0.0, 0.0, 0.0, 0.0, 0.0, 0.0, 0.0, 0.0, 0.0, 0.0, 0.0, 0.0, 0.0, 0.0, 0.0, 0.0, 0.0, 0.0, 0.0, 0.0, 0.0, 0.0, 0.0, 0.0, 0.0, 0.0, 0.0, 0.0, 0.0, 0.0, 0.0, 0.0, 0.0, 0.0, 0.0, 0.0, 0.0, 0.0, 0.0, 0.0, 0.0, 0.0, 0.0, 0.0, 0.0, 0.0, 0.0, 0.0, 0.0, 0.0, 0.0, 0.0, 0.0, 0.0, 0.0, 0.0, 0.0, 0.0, 0.0, 0.0, 0.0, 0.0, 0.0, 0.0, 0.0, 0.0, 0.0, 0.0, 0.0, 0.0, 0.0, 0.0, 0.0, 0.0, 0.0, 0.0, 0.0, 0.0, 0.0, 0.0, 0.0, 0.0, 0.0, 0.0, 0.0, 0.0, 0.0, 0.0, 0.0, 0.0, 0.0, 0.0, 0.0, 0.0, 0.0, 0.0, 0.0, 0.0, 0.0, 0.0, 0.0, 0.0, 0.0, 0.0, 0.0, 0.0, 0.0, 0.0, 0.0, 0.0, 0.0, 0.0, 0.0, 0.0, 0.0, 0.0, 0.0, 0.0, 0.0, 0.0, 0.0, 0.0, 0.0, 0.0, 0.0, 0.0, 0.0, 0.0, 0.0, 0.0, 0.0, 0.0, 0.0, 0.0, 0.0, 0.0, 0.0, 0.0, 0.0, 0.0, 0.0, 0.0, 0.0, 0.0, 0.0, 0.0, 0.0, 0.0, 0.0, 0.0, 0.0, 0.0, 0.0, 0.0, 0.0, 0.0, 0.0, 0.0, 0.0, 0.0, 0.0, 0.0, 0.0, 0.0, 0.0, 0.0, 0.0, 0.0, 0.0, 0.0, 0.0, 0.0, 0.0, 0.0, 0.0, 0.0, 0.0, 0.0, 0.0, 0.0, 0.0, 0.0, 0.0, 0.0, 0.0, 0.0, 0.0, 0.0, 0.0, 0.0, 0.0, 0.0, 0.0, 0.0, 0.0, 0.0, 0.0, 0.0, 0.0, 0.0, 0.0, 0.0, 0.0, 0.0, 0.0, 0.0, 0.0, 0.0, 0.0, 0.0, 0.0, 0.0, 0.0, 0.0, 0.0, 0.0, 0.0, 0.0, 0.0, 0.0, 0.0, 0.0, 0.0, 0.0, 0.0, 0.0, 0.0, 0.0, 0.0, 0.0, 0.0, 0.0, 0.0, 0.0, 0.0, 0.0, 0.0, 0.0, 0.0, 0.0, 0.0, 0.0, 0.0, 0.0, 0.0, 0.0, 0.0, 0.0, 0.0, 0.0, 0.0, 0.0, 0.0, 0.0, 0.0, 0.0, 0.0, 0.0, 0.0, 0.0, 0.0, 0.0, 0.0, 0.0, 0.0, 0.0, 0.0, 0.0, 0.0, 0.0, 0.0, 0.0, 0.0, 0.0, 0.0, 0.0, 0.0, 0.0, 0.0, 0.0, 0.0, 0.0, 0.0, 0.0, 0.0, 0.0, 0.0, 0.0, 0.0, 0.0, 0.0, 0.0, 0.0, 0.0, 0.0, 0.0, 0.0, 0.0, 0.0, 0.0, 0.0, 0.0, 0.0, 0.0, 0.0, 0.0, 0.0, 0.0, 0.0, 0.0, 0.0, 0.0, 0.0, 0.0, 0.0, 0.0, 0.0, 0.0, 0.0, 0.0, 0.0, 0.0, 0.0, 0.0, 0.0, 0.0, 0.0, 0.0, 0.0, 0.0, 0.0, 0.0, 0.0, 0.0, 0.0, 0.0, 0.0, 0.0, 0.0, 0.0, 0.0, 0.0, 0.0, 0.0, 0.0, 0.0, 0.0, 0.0, 0.0, 0.0, 0.0, 0.0, 0.0, 0.0, 0.0, 0.0, 0.0, 0.0, 0.0, 0.0, 0.0, 0.0, 0.0, 0.0, 0.0, 0.0, 0.0, 0.0, 0.0, 0.0, 0.0, 0.0, 0.0, 0.0, 0.0, 0.0, 0.0, 0.0, 0.0, 0.0, 0.0, 0.0, 0.0, 0.0, 0.0, 0.0, 0.0, 0.0, 0.0, 0.0, 0.0, 0.0, 0.0, 0.0, 0.0, 0.0, 0.0, 0.0, 0.0, 0.0, 0.0, 0.0, 0.0, 0.0, 0.0, 0.0, 0.0, 0.0, 0.0, 0.0, 0.0, 0.0, 0.0, 0.0, 0.0, 0.0, 0.0, 0.0, 0.0, 0.0, 0.0, 0.0, 0.0, 0.0, 0.0, 0.0, 0.0, 0.0, 0.0, 0.0, 0.0, 0.0, 0.0, 0.0, 0.0, 0.0, 0.0, 0.0, 0.0, 0.0, 0.0, 0.0, 0.0, 0.0, 0.0, 0.0, 0.0, 0.0, 0.0, 0.0, 0.0, 0.0, 0.0, 0.0, 0.0, 0.0, 0.0, 0.0, 0.0, 0.0, 0.0, 0.0, 0.0, 0.0, 0.0, 0.0, 0.0, 0.0, 0.0, 0.0, 0.0, 0.0, 0.0, 0.0, 0.0, 0.0, 0.0, 0.0, 0.0, 0.0, 0.0, 0.0, 0.0, 0.0, 0.0, 0.0, 0.0, 0.0, 0.0, 0.0, 0.0, 0.0, 0.0, 0.0, 0.0, 0.0, 0.0, 0.0, 0.0, 0.0, 0.0, 0.0, 0.0, 0.0, 0.0, 0.0, 0.0, 0.0, 0.0, 0.0, 0.0, 0.0, 0.0, 0.0, 0.0, 0.0, 0.0, 0.0, 0.0, 0.0, 0.0, 0.0, 0.0, 0.0, 0.0, 0.0, 0.0, 0.0, 0.0, 0.0, 0.0, 0.0, 0.0, 0.0, 0.0, 0.0, 0.0, 0.0, 0.0, 0.0, 0.0, 0.0, 0.0, 0.0, 0.0, 0.0, 0.0, 0.0, 0.0, 0.0, 0.0, 0.0, 0.0, 0.0, 0.0, 0.0, 0.0, 0.0, 0.0, 0.0, 0.0, 0.0, 0.0, 0.0, 0.0, 0.0, 0.0, 0.0, 0.0, 0.0, 0.0, 0.0, 0.0, 0.0, 0.0, 0.0, 0.0, 0.0, 0.0, 0.0, 0.0, 0.0, 0.0, 0.0, 0.0, 0.0, 0.0, 0.0, 0.0, 0.0, 0.0, 0.0, 0.0, 0.0, 0.0, 0.0, 0.0, 0.0, 0.0, 0.0, 0.0, 0.0, 0.0, 0.0, 0.0, 0.0, 0.0, 0.0, 0.0, 0.0, 0.0, 0.0, 0.0, 0.0, 0.0, 0.0, 0.0, 0.0, 0.0, 0.0, 0.0, 0.0, 0.0, 0.0, 0.0, 0.0, 0.0, 0.0, 0.0, 0.0, 0.0, 0.0, 0.0, 0.0, 0.0, 0.0, 0.0, 0.0, 0.0, 0.0, 0.0, 0.0, 0.0, 0.0, 0.0, 0.0, 0.0, 0.0, 0.0, 0.0, 0.0, 0.0, 0.0, 0.0, 0.0, 0.0, 0.0, 0.0, 0.0, 0.0, 0.0, 0.0, 0.0, 0.0, 0.0, 0.0, 0.0, 0.0, 0.0, 0.0, 0.0, 0.0, 0.0, 0.0, 0.0, 0.0, 0.0, 0.0, 0.0, 0.0, 0.0, 0.0, 0.0, 0.0, 0.0, 0.0, 0.0, 0.0, 0.0, 0.0, 0.0, 0.0, 0.0, 0.0, 0.0, 0.0, 0.0, 0.0, 0.0, 0.0, 0.0, 0.0, 0.0, 0.0, 0.0, 0.0, 0.0, 0.0, 0.0, 0.0, 0.0, 0.0, 0.0, 0.0, 0.0, 0.0, 0.0, 0.0, 0.0, 0.0, 0.0, 0.0, 0.0, 0.0, 0.0, 0.0, 0.0, 0.0, 0.0, 0.0, 0.0, 0.0, 0.0, 0.0, 0.0, 0.0, 0.0, 0.0, 0.0, 0.0, 0.0, 0.0, 0.0, 0.0, 0.0, 0.0, 0.0, 0.0, 0.0, 0.0, 0.0, 0.0, 0.0, 0.0, 0.0, 0.0, 0.0, 0.0, 0.0, 0.0, 0.0, 0.0, 0.0, 0.0, 0.0, 0.0, 0.0, 0.0, 0.0, 0.0, 0.0, 0.0, 0.0, 0.0, 0.0, 0.0, 0.0, 0.0, 0.0, 0.0, 0.0, 0.0, 0.0, 0.0, 0.0, 0.0, 0.0, 0.0, 0.0, 0.0, 0.0, 0.0, 0.0, 0.0, 0.0, 0.0, 0.0, 0.0, 0.0, 0.0, 0.0, 0.0, 0.0, 0.0, 0.0, 0.0, 0.0, 0.0, 0.0, 0.0, 0.0, 0.0, 0.0, 0.0, 0.0, 0.0, 0.0, 0.0, 0.0, 0.0, 0.0, 0.0, 0.0, 0.0, 0.0, 0.0, 0.0, 0.0, 0.0, 0.0, 0.0, 0.0, 0.0, 0.0, 0.0, 0.0, 0.0, 0.0, 0.0, 0.0, 0.0, 0.0, 0.0, 0.0, 0.0, 0.0, 0.0, 0.0, 0.0, 0.0, 0.0, 0.0, 0.0, 0.0, 0.0, 0.0, 0.0, 0.0, 0.0, 0.0, 0.0, 0.0, 0.0, 0.0, 0.0, 0.0, 0.0, 0.0, 0.0, 0.0, 0.0, 0.0, 0.0, 0.0, 0.0, 0.0, 0.0, 0.0, 0.0, 0.0, 0.0, 0.0, 0.0, 0.0, 0.0, 0.0, 0.0, 0.0, 0.0, 0.0, 0.0, 0.0, 0.0, 0.0, 0.0, 0.0, 0.0, 0.0, 0.0, 0.0, 0.0, 0.0, 0.0, 0.0, 0.0, 0.0, 0.0, 0.0, 0.0, 0.0, 0.0, 0.0, 0.0, 0.0, 0.0, 0.0, 0.0, 0.0, 0.0, 0.0, 0.0, 0.0, 0.0, 0.0, 0.0, 0.0, 0.0, 0.0, 0.0, 0.0, 0.0, 0.0, 0.0, 0.0, 0.0, 0.0, 0.0, 0.0, 0.0, 0.0, 0.0, 0.0, 0.0, 0.0, 0.0, 0.0, 0.0, 0.0, 0.0, 0.0, 0.0, 0.0, 0.0, 0.0, 0.0, 0.0, 0.0, 0.0, 0.0, 0.0, 0.0, 0.0, 0.0, 0.0, 0.0, 0.0, 0.0, 0.0, 0.0, 0.0, 0.0, 0.0, 0.0, 0.0, 0.0, 0.0, 0.0, 0.0, 0.0, 0.0, 0.0, 0.0, 0.0, 0.0, 0.0, 0.0, 0.0, 0.0, 0.0, 0.0, 0.0, 0.0, 0.0, 0.0, 0.0, 0.0, 0.0, 0.0, 0.0, 0.0, 0.0, 0.0, 0.0, 0.0, 0.0, 0.0, 0.0, 0.0, 0.0, 0.0, 0.0, 0.0, 0.0, 0.0, 0.0, 0.0, 0.0, 0.0, 0.0, 0.0, 0.0, 0.0, 0.0, 0.0, 0.0, 0.0, 0.0, 0.0, 0.0, 0.0, 0.0, 0.0, 0.0, 0.0, 0.0, 0.0, 0.0, 0.0, 0.0, 0.0, 0.0, 0.0, 0.0, 0.0, 0.0, 0.0, 0.0, 0.0, 0.0, 0.0, 0.0, 0.0, 0.0, 0.0, 0.0, 0.0, 0.0, 0.0, 0.0, 0.0, 0.0, 0.0, 0.0, 0.0, 0.0, 0.0, 0.0, 0.0, 0.0, 0.0, 0.0, 0.0, 0.0, 0.0, 0.0, 0.0, 0.0, 0.0, 0.0, 0.0, 0.0, 0.0, 0.0, 0.0, 0.0, 0.0, 0.0, 0.0, 0.0, 0.0, 0.0, 0.0, 0.0, 0.0, 0.0, 0.0, 0.0, 0.0, 0.0, 0.0, 0.0, 0.0, 0.0, 0.0, 0.0, 0.0, 0.0, 0.0, 0.0, 0.0, 0.0, 0.0, 0.0, 0.0, 0.0, 0.0, 0.0, 0.0, 0.0, 0.0, 0.0, 0.0, 0.0, 0.0, 0.0, 0.0, 0.0, 0.0, 0.0, 0.0, 0.0, 0.0, 0.0, 0.0, 0.0, 0.0, 0.0, 0.0, 0.0, 0.0, 0.0, 0.0, 0.0, 0.0, 0.0, 0.0, 0.0, 0.0, 0.0, 0.0, 0.0, 0.0, 0.0, 0.0, 0.0, 0.0, 0.0, 0.0, 0.0, 0.0, 0.0, 0.0, 0.0, 0.0, 0.0, 0.0, 0.0, 0.0, 0.0, 0.0, 0.0, 0.0, 0.0, 0.0, 0.0, 0.0, 0.0, 0.0, 0.0, 0.0, 0.0, 0.0, 0.0, 0.0, 0.0, 0.0, 0.0, 0.0, 0.0, 0.0, 0.0, 0.0, 0.0, 0.0, 0.0, 0.0, 0.0, 0.0, 0.0, 0.0, 0.0, 0.0, 0.0, 0.0, 0.0, 0.0, 0.0, 0.0, 0.0, 0.0, 0.0, 0.0, 0.0, 0.0, 0.0, 0.0, 0.0, 0.0, 0.0, 0.0, 0.0, 0.0, 0.0, 0.0, 0.0, 0.0, 0.0, 0.0, 0.0, 0.0, 0.0, 0.0, 0.0, 0.0, 0.0, 0.0, 0.0, 0.0, 0.0, 0.0, 0.0, 0.0, 0.0, 0.0, 0.0, 0.0, 0.0, 0.0, 0.0])
me_musee_axo_001.materials.append(mat_mat_tissu)
me_musee_axo_001.update()
me_musee_axo_002 = bpy.data.meshes.new('Musee axo.002')
me_musee_axo_002.from_pydata([(-7.3, -3.944, -0.2), (14.48, -3.944, 3.22), (-7.3, -3.594, 3.22), (-7.3, -3.944, 3.22), (14.48, -3.594, 3.22), (14.48, -3.594, -0.2), (14.48, -3.944, -0.2), (-7.091, -3.594, -0.2), (-7.3, -3.594, -0.2), (-6.865, -3.594, -0.2), (-6.638, -3.594, -0.2), (3.978, -3.594, -0.2)], [], [(1, 2, 3), (2, 1, 4), (5, 1, 6), (1, 5, 4), (7, 2, 9), (9, 2, 10), (10, 2, 11), (11, 2, 5), (5, 2, 4), (1, 0, 6), (0, 1, 3), (2, 0, 3), (0, 2, 8), (7, 0, 8), (0, 7, 6), (6, 10, 11), (6, 11, 5)])
_uv = me_musee_axo_002.uv_layers.new(name='UVMap')
_uv.uv.foreach_set('vector', [0.0, 0.0, 0.0, 0.0, 0.0, 0.0, 0.0, 0.0, 0.0, 0.0, 0.0, 0.0, 0.0, 0.0, 0.0, 0.0, 0.0, 0.0, 0.0, 0.0, 0.0, 0.0, 0.0, 0.0, 0.0, 0.0, 0.0, 0.0, 0.0, 0.0, 0.0, 0.0, 0.0, 0.0, 0.0, 0.0, 0.0, 0.0, 0.0, 0.0, 0.0, 0.0, 0.0, 0.0, 0.0, 0.0, 0.0, 0.0, 0.0, 0.0, 0.0, 0.0, 0.0, 0.0, 0.0, 0.0, 0.0, 0.0, 0.0, 0.0, 0.0, 0.0, 0.0, 0.0, 0.0, 0.0, 0.0, 0.0, 0.0, 0.0, 0.0, 0.0, 0.0, 0.0, 0.0, 0.0, 0.0, 0.0, 0.0, 0.0, 0.0, 0.0, 0.0, 0.0, 0.0, 0.0, 0.0, 0.0, 0.0, 0.0, 0.0, 0.0, 0.0, 0.0, 0.0, 0.0, 0.0, 0.0, 0.0, 0.0, 0.0, 0.0])
me_musee_axo_002.materials.append(mat_mat_verre)
me_musee_axo_002.update()
me_musee_axo_003 = bpy.data.meshes.new('Musee axo.003')
me_musee_axo_003.from_pydata([(9.85, 4.806, -0.2), (9.85, 4.456, 3.22), (-16.73, 4.806, 3.22), (-16.73, 4.456, 3.22), (9.85, 4.806, 3.22), (9.85, 4.456, -0.2), (-16.47, 4.806, -0.2), (-16.73, 4.806, -0.2), (-16.19, 4.806, -0.2), (-15.92, 4.806, -0.2), (-2.961, 4.806, -0.2), (-16.73, 4.456, -0.2)], [], [(1, 2, 3), (2, 1, 4), (0, 1, 5), (1, 0, 4), (2, 6, 7), (6, 2, 8), (8, 2, 9), (9, 2, 10), (10, 2, 0), (0, 2, 4), (1, 11, 5), (11, 1, 3), (2, 11, 3), (11, 2, 7), (6, 11, 7), (11, 6, 5), (5, 9, 10), (5, 10, 0)])
_uv = me_musee_axo_003.uv_layers.new(name='UVMap')
_uv.uv.foreach_set('vector', [0.0, 0.0, 0.0, 0.0, 0.0, 0.0, 0.0, 0.0, 0.0, 0.0, 0.0, 0.0, 0.0, 0.0, 0.0, 0.0, 0.0, 0.0, 0.0, 0.0, 0.0, 0.0, 0.0, 0.0, 0.0, 0.0, 0.0, 0.0, 0.0, 0.0, 0.0, 0.0, 0.0, 0.0, 0.0, 0.0, 0.0, 0.0, 0.0, 0.0, 0.0, 0.0, 0.0, 0.0, 0.0, 0.0, 0.0, 0.0, 0.0, 0.0, 0.0, 0.0, 0.0, 0.0, 0.0, 0.0, 0.0, 0.0, 0.0, 0.0, 0.0, 0.0, 0.0, 0.0, 0.0, 0.0, 0.0, 0.0, 0.0, 0.0, 0.0, 0.0, 0.0, 0.0, 0.0, 0.0, 0.0, 0.0, 0.0, 0.0, 0.0, 0.0, 0.0, 0.0, 0.0, 0.0, 0.0, 0.0, 0.0, 0.0, 0.0, 0.0, 0.0, 0.0, 0.0, 0.0, 0.0, 0.0, 0.0, 0.0, 0.0, 0.0, 0.0, 0.0, 0.0, 0.0, 0.0, 0.0])
me_musee_axo_003.materials.append(mat_mat_verre)
me_musee_axo_003.update()
me_musee_axo_004 = bpy.data.meshes.new('Musee axo.004')
me_musee_axo_004.from_pydata([(9.85, 4.456, 3.22), (9.5, -1.539, 3.22), (9.85, -1.539, 3.22), (9.5, 4.456, 3.22), (9.5, 4.456, 0.0), (9.85, 4.456, 0.0), (9.5, -1.482, 0.0), (9.5, -1.539, 0.0), (9.5, -1.419, 0.0), (9.5, -1.357, 0.0), (9.5, 1.566, 0.0), (9.85, -1.539, 0.0)], [], [(0, 1, 2), (1, 0, 3), (4, 0, 5), (0, 4, 3), (1, 6, 7), (6, 1, 8), (8, 1, 9), (9, 1, 10), (10, 1, 4), (4, 1, 3), (0, 11, 5), (11, 0, 2), (1, 11, 2), (11, 1, 7), (8, 9, 10, 4, 5, 11, 7, 6)])
_uv = me_musee_axo_004.uv_layers.new(name='UVMap')
_uv.uv.foreach_set('vector', [0.0, 0.0, 0.0, 0.0, 0.0, 0.0, 0.0, 0.0, 0.0, 0.0, 0.0, 0.0, 0.0, 0.0, 0.0, 0.0, 0.0, 0.0, 0.0, 0.0, 0.0, 0.0, 0.0, 0.0, 0.0, 0.0, 0.0, 0.0, 0.0, 0.0, 0.0, 0.0, 0.0, 0.0, 0.0, 0.0, 0.0, 0.0, 0.0, 0.0, 0.0, 0.0, 0.0, 0.0, 0.0, 0.0, 0.0, 0.0, 0.0, 0.0, 0.0, 0.0, 0.0, 0.0, 0.0, 0.0, 0.0, 0.0, 0.0, 0.0, 0.0, 0.0, 0.0, 0.0, 0.0, 0.0, 0.0, 0.0, 0.0, 0.0, 0.0, 0.0, 0.0, 0.0, 0.0, 0.0, 0.0, 0.0, 0.0, 0.0, 0.0, 0.0, 0.0, 0.0, 0.0, 0.0, 0.0, 0.0, 0.0, 0.0, 0.0, 0.0, 0.0, 0.0, 0.0, 0.0, 0.0, 0.0, 0.0, 0.0])
me_musee_axo_004.materials.append(mat_mat_verre)
me_musee_axo_004.update()
me_musee_axo_005 = bpy.data.meshes.new('Musee axo.005')
me_musee_axo_005.from_pydata([(-7.3, -3.594, 3.22), (-6.95, 2.401, 3.22), (-6.95, -3.594, 3.22), (-7.3, 2.401, 3.22), (-7.3, 2.401, 0.0), (-6.95, 2.401, 0.0), (-7.3, -3.537, 0.0), (-7.3, -3.594, 0.0), (-7.3, -3.474, 0.0), (-7.3, -3.412, 0.0), (-7.3, -0.4894, 0.0), (-6.95, -3.594, 0.0), (-7.104, -3.594, 0.0001612), (-7.3, -3.594, -0.0002792)], [], [(0, 12, 13), (1, 0, 2), (0, 1, 3), (4, 1, 5), (1, 4, 3), (0, 6, 7), (6, 0, 8), (8, 0, 9), (9, 0, 10), (10, 0, 4), (4, 0, 3), (1, 11, 5), (11, 1, 2), (0, 11, 2), (11, 0, 7), (5, 11, 12, 13, 6, 8, 9, 10, 4)])
_uv = me_musee_axo_005.uv_layers.new(name='UVMap')
_uv.uv.foreach_set('vector', [0.0, 0.0, 0.0, 0.0, 0.0, 0.0, 0.0, 0.0, 0.0, 0.0, 0.0, 0.0, 0.0, 0.0, 0.0, 0.0, 0.0, 0.0, 0.0, 0.0, 0.0, 0.0, 0.0, 0.0, 0.0, 0.0, 0.0, 0.0, 0.0, 0.0, 0.0, 0.0, 0.0, 0.0, 0.0, 0.0, 0.0, 0.0, 0.0, 0.0, 0.0, 0.0, 0.0, 0.0, 0.0, 0.0, 0.0, 0.0, 0.0, 0.0, 0.0, 0.0, 0.0, 0.0, 0.0, 0.0, 0.0, 0.0, 0.0, 0.0, 0.0, 0.0, 0.0, 0.0, 0.0, 0.0, 0.0, 0.0, 0.0, 0.0, 0.0, 0.0, 0.0, 0.0, 0.0, 0.0, 0.0, 0.0, 0.0, 0.0, 0.0, 0.0, 0.0, 0.0, 0.0, 0.0, 0.0, 0.0, 0.0, 0.0, 0.0, 0.0, 0.0, 0.0, 0.0, 0.0, 0.0, 0.0, 0.0, 0.0, 0.0, 0.0, 0.0, 0.0, 0.0, 0.0, 0.0, 0.0])
me_musee_axo_005.materials.append(mat_mat_verre)
me_musee_axo_005.update()

# ---- objects
ob_maquette = bpy.data.objects.new('maquette', me_musee_axo)
ob_tissu = bpy.data.objects.new('tissu', me_musee_axo_001)
ob_mur1 = bpy.data.objects.new('mur1', me_musee_axo_002)
ob_mur2 = bpy.data.objects.new('mur2', me_musee_axo_003)
ob_mur3 = bpy.data.objects.new('mur3', me_musee_axo_004)
ob_mur4 = bpy.data.objects.new('mur4', me_musee_axo_005)

# ---- transforms, parenting, visibility, modifiers, constraints
ob_maquette.location = (0.0, 0.0, 0.0)
ob_tissu.location = (0.0, 0.0, 0.0)
ob_mur1.location = (0.0, 0.0, 0.0)
_m = ob_mur1.modifiers.new('Solidify', 'SOLIDIFY')
ob_mur2.location = (0.0, 0.0, 0.0)
_m = ob_mur2.modifiers.new('Solidify', 'SOLIDIFY')
ob_mur3.location = (0.0, 0.0, 0.0)
_m = ob_mur3.modifiers.new('Solidify', 'SOLIDIFY')
ob_mur4.location = (0.0, 0.0, 0.0)
_m = ob_mur4.modifiers.new('Solidify', 'SOLIDIFY')

# ---- collection membership
col_collection.objects.link(ob_maquette)
col_collection.objects.link(ob_tissu)
col_collection.objects.link(ob_mur1)
col_collection.objects.link(ob_mur2)
col_collection.objects.link(ob_mur3)
col_collection.objects.link(ob_mur4)

# ---- scene / render settings (as saved in the file)
scene.frame_start = 1; scene.frame_end = 250; scene.frame_set(1)
scene.render.engine = 'BLENDER_EEVEE_NEXT'
scene.render.bake_bias = 0.0
scene.render.bake_samples = 0
scene.cycles.sampling_pattern = 'TABULATED_SOBOL'
scene.eevee.use_volume_custom_range = False
bpy.context.view_layer.update()

# ---- added for rendering (the .blend has no active camera and no usable light): camera, sun
cam_auto = bpy.data.cameras.new('AutoCamera')
cam_auto.lens = 50.0
cam_auto.sensor_width = 36.0
cam_auto.clip_end = 1000.0
ob_auto_camera = bpy.data.objects.new('AutoCamera', cam_auto)
scene.collection.objects.link(ob_auto_camera)
ob_auto_camera.location = (42.5752, -55.6833, 37.5686)
ob_auto_camera.rotation_euler = (1.09748, -7.21219e-08, 0.694738)
scene.camera = ob_auto_camera
light_auto_sun = bpy.data.lights.new('AutoSun', 'SUN')
light_auto_sun.energy = 3.0
light_auto_sun.angle = 0.0523599
ob_auto_sun = bpy.data.objects.new('AutoSun', light_auto_sun)
scene.collection.objects.link(ob_auto_sun)
ob_auto_sun.rotation_euler = (0.872665, 0.174533, 0.523599)
bpy.context.view_layer.update()
